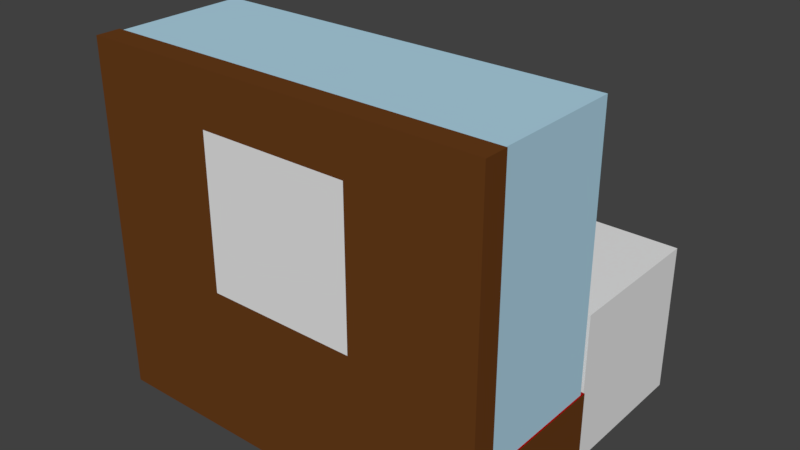 # Source: montre_svaerd.blend  (saved by Blender 2.79.0; exported with 4.5.12 LTS)
import bpy
from mathutils import Matrix  # noqa: F401  (used for matrix-valued properties, if any)

bpy.ops.wm.read_factory_settings(use_empty=True)
scene = bpy.context.scene
scene.name = 'Scene'

# ---- collections
col_collection_1 = bpy.data.collections.new('Collection 1'); scene.collection.children.link(col_collection_1)

# ---- materials (node trees are filled in below, after node groups)
mat_material_001 = bpy.data.materials.new('Material.001')
mat_material_001.alpha_threshold = 0.0
mat_material_001.use_transparent_shadow = False
mat_material_001.diffuse_color = (0.4318, 0.6662, 0.8, 1.0)
mat_material_001.roughness = 0.5
mat_material = bpy.data.materials.new('Material')
mat_material.alpha_threshold = 0.0
mat_material.use_transparent_shadow = False
mat_material.diffuse_color = (0.1376, 0.04611, 0.01058, 1.0)
mat_material.roughness = 0.5
mat_material.line_color = (0.0, 0.0, 0.0, 1.0)
mat_material_002 = bpy.data.materials.new('Material.002')
mat_material_002.alpha_threshold = 0.0
mat_material_002.use_transparent_shadow = False
mat_material_002.diffuse_color = (0.3757, 0.0, 0.001274, 1.0)
mat_material_002.roughness = 0.5
mat_material_002.line_color = (0.0, 0.0, 0.0, 1.0)
mat_metal = bpy.data.materials.new('Metal')
mat_metal.alpha_threshold = 0.0
mat_metal.use_transparent_shadow = False
mat_metal.preview_render_type = 'CUBE'
mat_metal.diffuse_color = (0.6152, 0.6152, 0.6152, 1.0)
mat_metal.roughness = 0.5
mat_metal.specular_intensity = 1.0
mat_brass = bpy.data.materials.new('Brass')
mat_brass.alpha_threshold = 0.0
mat_brass.use_transparent_shadow = False
mat_brass.diffuse_color = (0.8, 0.5399, 0.08638, 1.0)
mat_brass.roughness = 0.5
mat_brass.specular_intensity = 1.0
mat_leather = bpy.data.materials.new('Leather')
mat_leather.alpha_threshold = 0.0
mat_leather.use_transparent_shadow = False
mat_leather.diffuse_color = (0.06998, 0.0195, 0.005453, 1.0)
mat_leather.roughness = 0.5
mat_plaque = bpy.data.materials.new('plaque')
mat_plaque.alpha_threshold = 0.0
mat_plaque.use_transparent_shadow = False
mat_plaque.roughness = 0.5

# ---- material node trees

# ---- world
world_world = bpy.data.worlds.new('World'); scene.world = world_world
world_world.color = (0.05088, 0.05088, 0.05088)
world_world.use_sun_shadow = False
world_world.sun_shadow_jitter_overblur = 0.0
world_world.cycles.sampling_method = 'MANUAL'

# ---- meshes
me_cube_002 = bpy.data.meshes.new('Cube.002')
me_cube_002.from_pydata([(-1.0, -1.0, -1.0), (-1.0, -1.0, 1.0), (-1.0, 1.0, -1.0), (-1.0, 1.0, 1.0), (1.0, -1.0, -1.0), (1.0, -1.0, 1.0), (1.0, 1.0, -1.0), (1.0, 1.0, 1.0)], [], [(0, 1, 3, 2), (2, 3, 7, 6), (6, 7, 5, 4), (4, 5, 1, 0), (2, 6, 4, 0), (7, 3, 1, 5)])
me_cube_002.use_remesh_preserve_volume = False
me_cube_002.use_remesh_preserve_attributes = False
me_cube_002.use_mirror_vertex_groups = False
me_cube_002.update()
me_plane = bpy.data.meshes.new('Plane')
me_plane.from_pydata([(-1.0, -1.0, 0.0), (1.0, -1.0, 0.0), (-1.0, 1.0, 0.0), (1.0, 1.0, 0.0)], [], [(0, 1, 3, 2)])
me_plane.use_remesh_preserve_volume = False
me_plane.use_remesh_preserve_attributes = False
me_plane.use_mirror_vertex_groups = False
me_plane.update()
me_cube = bpy.data.meshes.new('Cube')
me_cube.from_pydata([(1.0, 1.0, -1.0), (1.0, -1.0, -1.0), (-1.0, -1.0, -1.0), (-1.0, 1.0, -1.0), (1.0, 1.0, 0.3994), (1.0, -1.0, 0.3994), (-1.0, -1.0, 0.3994), (-1.0, 1.0, 0.3994)], [], [(0, 1, 2, 3), (4, 7, 6, 5), (0, 4, 5, 1), (1, 5, 6, 2), (2, 6, 7, 3), (4, 0, 3, 7)])
me_cube.materials.append(mat_material_001)
me_cube.use_remesh_preserve_volume = False
me_cube.use_remesh_preserve_attributes = False
me_cube.use_mirror_vertex_groups = False
me_cube.update()
me_cube_023 = bpy.data.meshes.new('Cube.023')
me_cube_023.from_pydata([(-1.0, -1.0, -0.1183), (-1.0, -1.0, 1.0), (-1.0, 1.0, -0.1183), (-1.0, 1.0, 1.0), (1.0, -1.0, -0.1183), (1.0, -1.0, 1.0), (1.0, 1.0, -0.1183), (1.0, 1.0, 1.0)], [], [(0, 1, 3, 2), (2, 3, 7, 6), (6, 7, 5, 4), (4, 5, 1, 0), (2, 6, 4, 0), (7, 3, 1, 5)])
me_cube_023.polygons.foreach_set('material_index', [0, 0, 0, 0, 0, 1])
me_cube_023.materials.append(mat_material)
me_cube_023.materials.append(mat_material_002)
me_cube_023.use_remesh_preserve_volume = False
me_cube_023.use_remesh_preserve_attributes = False
me_cube_023.use_mirror_vertex_groups = False
me_cube_023.update()
me_cube_022 = bpy.data.meshes.new('Cube.022')
me_cube_022.from_pydata([(-5.492, 1.058, -1.959), (-5.475, 1.058, -0.6122), (-5.492, 1.058, -1.959), (-5.475, 1.058, -0.6122), (-5.352, 1.058, -1.959), (-5.368, 1.058, -0.6122), (-5.352, 1.058, -1.959), (-5.368, 1.058, -0.6122), (-5.422, 1.085, -1.959), (-5.422, 1.079, -0.6122), (-5.422, 1.031, -1.959), (-5.422, 1.038, -0.6122), (-5.422, 1.058, -0.4191), (-5.422, 1.058, -0.4191), (-5.422, 1.058, -0.4191), (-5.422, 1.058, -0.4191), (-5.422, 1.058, -0.4191), (-5.422, 1.058, -0.4191), (-5.422, 1.058, -0.4191), (-5.422, 1.058, -0.4191), (-5.422, 1.058, -0.4191), (-5.422, 1.058, -0.4191), (-5.422, 1.058, -0.4191), (-5.422, 1.058, -0.4191)], [], [(0, 1, 3, 2), (8, 9, 7, 6), (6, 7, 5, 4), (10, 11, 1, 0), (8, 6, 4, 10), (5, 7, 15, 14), (7, 9, 16, 15), (2, 8, 10, 0), (4, 5, 11, 10), (2, 3, 9, 8), (12, 17, 23, 18), (17, 14, 20, 23), (11, 5, 14, 17), (9, 3, 13, 16), (3, 1, 12, 13), (1, 11, 17, 12), (22, 19, 18, 23), (21, 22, 23, 20), (15, 16, 22, 21), (16, 13, 19, 22), (14, 15, 21, 20), (13, 12, 18, 19)])
me_cube_022.materials.append(mat_metal)
me_cube_022.use_remesh_preserve_volume = False
me_cube_022.use_remesh_preserve_attributes = False
me_cube_022.use_mirror_vertex_groups = False
me_cube_022.update()
me_cylinder_035 = bpy.data.meshes.new('Cylinder.035')
me_cylinder_035.from_pydata([(0.0, 1.0, -1.0), (0.0, 1.0, 1.0), (0.1951, 0.9808, -1.0), (0.1951, 0.9808, 1.0), (0.3827, 0.9239, -1.0), (0.3827, 0.9239, 1.0), (0.5556, 0.8315, -1.0), (0.5556, 0.8315, 1.0), (0.7071, 0.7071, -1.0), (0.7071, 0.7071, 1.0), (0.8315, 0.5556, -1.0), (0.8315, 0.5556, 1.0), (0.9239, 0.3827, -1.0), (0.9239, 0.3827, 1.0), (0.9808, 0.1951, -1.0), (0.9808, 0.1951, 1.0), (1.0, 7.55e-08, -1.0), (1.0, 7.55e-08, 1.0), (0.9808, -0.1951, -1.0), (0.9808, -0.1951, 1.0), (0.9239, -0.3827, -1.0), (0.9239, -0.3827, 1.0), (0.8315, -0.5556, -1.0), (0.8315, -0.5556, 1.0), (0.7071, -0.7071, -1.0), (0.7071, -0.7071, 1.0), (0.5556, -0.8315, -1.0), (0.5556, -0.8315, 1.0), (0.3827, -0.9239, -1.0), (0.3827, -0.9239, 1.0), (0.1951, -0.9808, -1.0), (0.1951, -0.9808, 1.0), (-3.258e-07, -1.0, -1.0), (-3.258e-07, -1.0, 1.0), (-0.1951, -0.9808, -1.0), (-0.1951, -0.9808, 1.0), (-0.3827, -0.9239, -1.0), (-0.3827, -0.9239, 1.0), (-0.5556, -0.8315, -1.0), (-0.5556, -0.8315, 1.0), (-0.7071, -0.7071, -1.0), (-0.7071, -0.7071, 1.0), (-0.8315, -0.5556, -1.0), (-0.8315, -0.5556, 1.0), (-0.9239, -0.3827, -1.0), (-0.9239, -0.3827, 1.0), (-0.9808, -0.1951, -1.0), (-0.9808, -0.1951, 1.0), (-1.0, 9.656e-07, -1.0), (-1.0, 9.656e-07, 1.0), (-0.9808, 0.1951, -1.0), (-0.9808, 0.1951, 1.0), (-0.9239, 0.3827, -1.0), (-0.9239, 0.3827, 1.0), (-0.8315, 0.5556, -1.0), (-0.8315, 0.5556, 1.0), (-0.7071, 0.7071, -1.0), (-0.7071, 0.7071, 1.0), (-0.5556, 0.8315, -1.0), (-0.5556, 0.8315, 1.0), (-0.3827, 0.9239, -1.0), (-0.3827, 0.9239, 1.0), (-0.1951, 0.9808, -1.0), (-0.1951, 0.9808, 1.0)], [], [(0, 1, 3, 2), (2, 3, 5, 4), (4, 5, 7, 6), (6, 7, 9, 8), (8, 9, 11, 10), (10, 11, 13, 12), (12, 13, 15, 14), (14, 15, 17, 16), (16, 17, 19, 18), (18, 19, 21, 20), (20, 21, 23, 22), (22, 23, 25, 24), (24, 25, 27, 26), (26, 27, 29, 28), (28, 29, 31, 30), (30, 31, 33, 32), (32, 33, 35, 34), (34, 35, 37, 36), (36, 37, 39, 38), (38, 39, 41, 40), (40, 41, 43, 42), (42, 43, 45, 44), (44, 45, 47, 46), (46, 47, 49, 48), (48, 49, 51, 50), (50, 51, 53, 52), (52, 53, 55, 54), (54, 55, 57, 56), (56, 57, 59, 58), (58, 59, 61, 60), (3, 1, 63, 61, 59, 57, 55, 53, 51, 49, 47, 45, 43, 41, 39, 37, 35, 33, 31, 29, 27, 25, 23, 21, 19, 17, 15, 13, 11, 9, 7, 5), (60, 61, 63, 62), (62, 63, 1, 0), (0, 2, 4, 6, 8, 10, 12, 14, 16, 18, 20, 22, 24, 26, 28, 30, 32, 34, 36, 38, 40, 42, 44, 46, 48, 50, 52, 54, 56, 58, 60, 62)])
me_cylinder_035.materials.append(mat_brass)
me_cylinder_035.use_remesh_preserve_volume = False
me_cylinder_035.use_remesh_preserve_attributes = False
me_cylinder_035.use_mirror_vertex_groups = False
me_cylinder_035.update()
me_cylinder_034 = bpy.data.meshes.new('Cylinder.034')
me_cylinder_034.from_pydata([(0.0, 1.0, -1.0), (0.0, 1.0, 1.0), (0.4339, 0.901, -1.0), (0.4339, 0.901, 1.0), (0.7818, 0.6235, -1.0), (0.7818, 0.6235, 1.0), (0.9749, 0.2225, -1.0), (0.9749, 0.2225, 1.0), (0.9749, -0.2225, -1.0), (0.9749, -0.2225, 1.0), (0.7818, -0.6235, -1.0), (0.7818, -0.6235, 1.0), (0.4339, -0.901, -1.0), (0.4339, -0.901, 1.0), (1.51e-07, -1.0, -1.0), (1.51e-07, -1.0, 1.0), (-0.4339, -0.901, -1.0), (-0.4339, -0.901, 1.0), (-0.7818, -0.6235, -1.0), (-0.7818, -0.6235, 1.0), (-0.9749, -0.2225, -1.0), (-0.9749, -0.2225, 1.0), (-0.9749, 0.2225, -1.0), (-0.9749, 0.2225, 1.0), (-0.7818, 0.6235, -1.0), (-0.7818, 0.6235, 1.0), (-0.4339, 0.901, -1.0), (-0.4339, 0.901, 1.0)], [], [(0, 1, 3, 2), (2, 3, 5, 4), (4, 5, 7, 6), (6, 7, 9, 8), (8, 9, 11, 10), (10, 11, 13, 12), (12, 13, 15, 14), (14, 15, 17, 16), (16, 17, 19, 18), (18, 19, 21, 20), (20, 21, 23, 22), (22, 23, 25, 24), (3, 1, 27, 25, 23, 21, 19, 17, 15, 13, 11, 9, 7, 5), (24, 25, 27, 26), (26, 27, 1, 0), (0, 2, 4, 6, 8, 10, 12, 14, 16, 18, 20, 22, 24, 26)])
me_cylinder_034.materials.append(mat_leather)
me_cylinder_034.use_remesh_preserve_volume = False
me_cylinder_034.use_remesh_preserve_attributes = False
me_cylinder_034.use_mirror_vertex_groups = False
me_cylinder_034.update()
me_sphere_017 = bpy.data.meshes.new('Sphere.017')
me_sphere_017.from_pydata([(0.0, 0.9848, 0.1736), (0.0, 0.9848, -0.1736), (0.0, 0.866, -0.5), (0.0, 0.6428, -0.766), (0.0, 0.342, -0.9397), (0.3769, 0.9098, 0.1736), (0.3769, 0.9098, -0.1736), (0.3314, 0.8001, -0.5), (0.246, 0.5939, -0.766), (0.1309, 0.316, -0.9397), (0.6964, 0.6964, 0.1736), (0.6964, 0.6964, -0.1736), (0.6124, 0.6124, -0.5), (0.4545, 0.4545, -0.766), (0.2418, 0.2418, -0.9397), (0.9098, 0.3769, 0.1736), (0.9098, 0.3769, -0.1736), (0.8001, 0.3314, -0.5), (0.5939, 0.246, -0.766), (0.316, 0.1309, -0.9397), (0.9848, 4.13e-08, 0.1736), (0.9848, 4.13e-08, -0.1736), (0.866, -1.831e-08, -0.5), (0.6428, 5.62e-08, -0.766), (0.342, 1.084e-07, -0.9397), (0.9098, -0.3769, 0.1736), (0.9098, -0.3769, -0.1736), (0.8001, -0.3314, -0.5), (0.5939, -0.246, -0.766), (0.316, -0.1309, -0.9397), (0.6964, -0.6964, 0.1736), (0.6964, -0.6964, -0.1736), (0.6124, -0.6124, -0.5), (0.4545, -0.4545, -0.766), (0.2418, -0.2418, -0.9397), (0.3769, -0.9098, 0.1736), (0.3769, -0.9098, -0.1736), (0.3314, -0.8001, -0.5), (0.246, -0.5939, -0.766), (0.1309, -0.316, -0.9397), (-2.068e-07, -0.9848, 0.1736), (-2.962e-07, -0.9848, -0.1736), (-2.366e-07, -0.866, -0.5), (-2.068e-07, -0.6428, -0.766), (-7.268e-08, -0.342, -0.9397), (-0.3769, -0.9098, 0.1736), (-0.3769, -0.9098, -0.1736), (-0.3314, -0.8001, -0.5), (-0.246, -0.5939, -0.766), (-0.1309, -0.316, -0.9397), (-0.6964, -0.6964, 0.1736), (-0.6964, -0.6964, -0.1736), (-0.6124, -0.6124, -0.5), (-0.4545, -0.4545, -0.766), (-0.2418, -0.2418, -0.9397), (-0.9098, -0.3769, 0.1736), (-0.9098, -0.3769, -0.1736), (-0.8001, -0.3314, -0.5), (-0.5939, -0.246, -0.766), (-0.316, -0.1309, -0.9397), (-0.9848, 4.287e-07, 0.1736), (-0.9848, 5.479e-07, -0.1736), (-0.866, 4.883e-07, -0.5), (-0.6428, 4.287e-07, -0.766), (-0.342, 2.723e-07, -0.9397), (0.0, 1.51e-07, -1.0), (-0.9098, 0.3769, 0.1736), (-0.9098, 0.3769, -0.1736), (-0.8001, 0.3314, -0.5), (-0.5939, 0.246, -0.766), (-0.316, 0.1309, -0.9397), (-0.6964, 0.6964, 0.1736), (-0.6964, 0.6964, -0.1736), (-0.6124, 0.6124, -0.5), (-0.4545, 0.4545, -0.766), (-0.2418, 0.2418, -0.9397), (-0.3769, 0.9098, 0.1736), (-0.3769, 0.9098, -0.1736), (-0.3314, 0.8001, -0.5), (-0.246, 0.5939, -0.766), (-0.1309, 0.316, -0.9397)], [], [(2, 1, 6, 7), (3, 2, 7, 8), (4, 3, 8, 9), (1, 0, 5, 6), (65, 4, 9), (8, 7, 12, 13), (9, 8, 13, 14), (6, 5, 10, 11), (65, 9, 14), (7, 6, 11, 12), (11, 10, 15, 16), (65, 14, 19), (12, 11, 16, 17), (13, 12, 17, 18), (14, 13, 18, 19), (18, 17, 22, 23), (19, 18, 23, 24), (16, 15, 20, 21), (65, 19, 24), (17, 16, 21, 22), (24, 23, 28, 29), (21, 20, 25, 26), (65, 24, 29), (22, 21, 26, 27), (23, 22, 27, 28), (27, 26, 31, 32), (28, 27, 32, 33), (29, 28, 33, 34), (26, 25, 30, 31), (65, 29, 34), (34, 33, 38, 39), (31, 30, 35, 36), (65, 34, 39), (32, 31, 36, 37), (33, 32, 37, 38), (65, 39, 44), (37, 36, 41, 42), (38, 37, 42, 43), (39, 38, 43, 44), (36, 35, 40, 41), (43, 42, 47, 48), (44, 43, 48, 49), (41, 40, 45, 46), (65, 44, 49), (42, 41, 46, 47), (49, 48, 53, 54), (46, 45, 50, 51), (65, 49, 54), (47, 46, 51, 52), (48, 47, 52, 53), (52, 51, 56, 57), (53, 52, 57, 58), (54, 53, 58, 59), (51, 50, 55, 56), (65, 54, 59), (59, 58, 63, 64), (56, 55, 60, 61), (65, 59, 64), (57, 56, 61, 62), (58, 57, 62, 63), (65, 64, 70), (62, 61, 67, 68), (63, 62, 68, 69), (64, 63, 69, 70), (61, 60, 66, 67), (69, 68, 73, 74), (70, 69, 74, 75), (67, 66, 71, 72), (65, 70, 75), (68, 67, 72, 73), (72, 71, 76, 77), (65, 75, 80), (73, 72, 77, 78), (74, 73, 78, 79), (5, 0, 76, 71, 66, 60, 55, 50, 45, 40, 35, 30, 25, 20, 15, 10), (75, 74, 79, 80), (79, 78, 2, 3), (80, 79, 3, 4), (77, 76, 0, 1), (65, 80, 4), (78, 77, 1, 2)])
me_sphere_017.materials.append(mat_brass)
me_sphere_017.use_remesh_preserve_volume = False
me_sphere_017.use_remesh_preserve_attributes = False
me_sphere_017.use_mirror_vertex_groups = False
me_sphere_017.update()
me_sphere_016 = bpy.data.meshes.new('Sphere.016')
me_sphere_016.from_pydata([(0.0, 0.9848, 0.1736), (0.0, 0.9848, -0.1736), (0.0, 0.866, -0.5), (0.0, 0.6428, -0.766), (0.0, 0.342, -0.9397), (0.3769, 0.9098, 0.1736), (0.3769, 0.9098, -0.1736), (0.3314, 0.8001, -0.5), (0.246, 0.5939, -0.766), (0.1309, 0.316, -0.9397), (0.6964, 0.6964, 0.1736), (0.6964, 0.6964, -0.1736), (0.6124, 0.6124, -0.5), (0.4545, 0.4545, -0.766), (0.2418, 0.2418, -0.9397), (0.9098, 0.3769, 0.1736), (0.9098, 0.3769, -0.1736), (0.8001, 0.3314, -0.5), (0.5939, 0.246, -0.766), (0.316, 0.1309, -0.9397), (0.9848, 4.13e-08, 0.1736), (0.9848, 4.13e-08, -0.1736), (0.866, -1.831e-08, -0.5), (0.6428, 5.62e-08, -0.766), (0.342, 1.084e-07, -0.9397), (0.9098, -0.3769, 0.1736), (0.9098, -0.3769, -0.1736), (0.8001, -0.3314, -0.5), (0.5939, -0.246, -0.766), (0.316, -0.1309, -0.9397), (0.6964, -0.6964, 0.1736), (0.6964, -0.6964, -0.1736), (0.6124, -0.6124, -0.5), (0.4545, -0.4545, -0.766), (0.2418, -0.2418, -0.9397), (0.3769, -0.9098, 0.1736), (0.3769, -0.9098, -0.1736), (0.3314, -0.8001, -0.5), (0.246, -0.5939, -0.766), (0.1309, -0.316, -0.9397), (-2.068e-07, -0.9848, 0.1736), (-2.962e-07, -0.9848, -0.1736), (-2.366e-07, -0.866, -0.5), (-2.068e-07, -0.6428, -0.766), (-7.268e-08, -0.342, -0.9397), (-0.3769, -0.9098, 0.1736), (-0.3769, -0.9098, -0.1736), (-0.3314, -0.8001, -0.5), (-0.246, -0.5939, -0.766), (-0.1309, -0.316, -0.9397), (-0.6964, -0.6964, 0.1736), (-0.6964, -0.6964, -0.1736), (-0.6124, -0.6124, -0.5), (-0.4545, -0.4545, -0.766), (-0.2418, -0.2418, -0.9397), (-0.9098, -0.3769, 0.1736), (-0.9098, -0.3769, -0.1736), (-0.8001, -0.3314, -0.5), (-0.5939, -0.246, -0.766), (-0.316, -0.1309, -0.9397), (-0.9848, 4.287e-07, 0.1736), (-0.9848, 5.479e-07, -0.1736), (-0.866, 4.883e-07, -0.5), (-0.6428, 4.287e-07, -0.766), (-0.342, 2.723e-07, -0.9397), (0.0, 1.51e-07, -1.0), (-0.9098, 0.3769, 0.1736), (-0.9098, 0.3769, -0.1736), (-0.8001, 0.3314, -0.5), (-0.5939, 0.246, -0.766), (-0.316, 0.1309, -0.9397), (-0.6964, 0.6964, 0.1736), (-0.6964, 0.6964, -0.1736), (-0.6124, 0.6124, -0.5), (-0.4545, 0.4545, -0.766), (-0.2418, 0.2418, -0.9397), (-0.3769, 0.9098, 0.1736), (-0.3769, 0.9098, -0.1736), (-0.3314, 0.8001, -0.5), (-0.246, 0.5939, -0.766), (-0.1309, 0.316, -0.9397)], [], [(2, 1, 6, 7), (3, 2, 7, 8), (4, 3, 8, 9), (1, 0, 5, 6), (65, 4, 9), (8, 7, 12, 13), (9, 8, 13, 14), (6, 5, 10, 11), (65, 9, 14), (7, 6, 11, 12), (11, 10, 15, 16), (65, 14, 19), (12, 11, 16, 17), (13, 12, 17, 18), (14, 13, 18, 19), (18, 17, 22, 23), (19, 18, 23, 24), (16, 15, 20, 21), (65, 19, 24), (17, 16, 21, 22), (24, 23, 28, 29), (21, 20, 25, 26), (65, 24, 29), (22, 21, 26, 27), (23, 22, 27, 28), (27, 26, 31, 32), (28, 27, 32, 33), (29, 28, 33, 34), (26, 25, 30, 31), (65, 29, 34), (34, 33, 38, 39), (31, 30, 35, 36), (65, 34, 39), (32, 31, 36, 37), (33, 32, 37, 38), (65, 39, 44), (37, 36, 41, 42), (38, 37, 42, 43), (39, 38, 43, 44), (36, 35, 40, 41), (43, 42, 47, 48), (44, 43, 48, 49), (41, 40, 45, 46), (65, 44, 49), (42, 41, 46, 47), (49, 48, 53, 54), (46, 45, 50, 51), (65, 49, 54), (47, 46, 51, 52), (48, 47, 52, 53), (52, 51, 56, 57), (53, 52, 57, 58), (54, 53, 58, 59), (51, 50, 55, 56), (65, 54, 59), (59, 58, 63, 64), (56, 55, 60, 61), (65, 59, 64), (57, 56, 61, 62), (58, 57, 62, 63), (65, 64, 70), (62, 61, 67, 68), (63, 62, 68, 69), (64, 63, 69, 70), (61, 60, 66, 67), (69, 68, 73, 74), (70, 69, 74, 75), (67, 66, 71, 72), (65, 70, 75), (68, 67, 72, 73), (72, 71, 76, 77), (65, 75, 80), (73, 72, 77, 78), (74, 73, 78, 79), (5, 0, 76, 71, 66, 60, 55, 50, 45, 40, 35, 30, 25, 20, 15, 10), (75, 74, 79, 80), (79, 78, 2, 3), (80, 79, 3, 4), (77, 76, 0, 1), (65, 80, 4), (78, 77, 1, 2)])
me_sphere_016.materials.append(mat_brass)
me_sphere_016.use_remesh_preserve_volume = False
me_sphere_016.use_remesh_preserve_attributes = False
me_sphere_016.use_mirror_vertex_groups = False
me_sphere_016.update()
me_cylinder_033 = bpy.data.meshes.new('Cylinder.033')
me_cylinder_033.from_pydata([(0.0, 1.0, -1.0), (0.0, 1.0, 1.0), (0.4339, 0.901, -1.0), (0.4339, 0.901, 1.0), (0.7818, 0.6235, -1.0), (0.7818, 0.6235, 1.0), (0.9749, 0.2225, -1.0), (0.9749, 0.2225, 1.0), (0.9749, -0.2225, -1.0), (0.9749, -0.2225, 1.0), (0.7818, -0.6235, -1.0), (0.7818, -0.6235, 1.0), (0.4339, -0.901, -1.0), (0.4339, -0.901, 1.0), (1.51e-07, -1.0, -1.0), (1.51e-07, -1.0, 1.0), (-0.4339, -0.901, -1.0), (-0.4339, -0.901, 1.0), (-0.7818, -0.6235, -1.0), (-0.7818, -0.6235, 1.0), (-0.9749, -0.2225, -1.0), (-0.9749, -0.2225, 1.0), (-0.9749, 0.2225, -1.0), (-0.9749, 0.2225, 1.0), (-0.7818, 0.6235, -1.0), (-0.7818, 0.6235, 1.0), (-0.4339, 0.901, -1.0), (-0.4339, 0.901, 1.0)], [], [(0, 1, 3, 2), (2, 3, 5, 4), (4, 5, 7, 6), (6, 7, 9, 8), (8, 9, 11, 10), (10, 11, 13, 12), (12, 13, 15, 14), (14, 15, 17, 16), (16, 17, 19, 18), (18, 19, 21, 20), (20, 21, 23, 22), (22, 23, 25, 24), (3, 1, 27, 25, 23, 21, 19, 17, 15, 13, 11, 9, 7, 5), (24, 25, 27, 26), (26, 27, 1, 0), (0, 2, 4, 6, 8, 10, 12, 14, 16, 18, 20, 22, 24, 26)])
me_cylinder_033.materials.append(mat_leather)
me_cylinder_033.use_remesh_preserve_volume = False
me_cylinder_033.use_remesh_preserve_attributes = False
me_cylinder_033.use_mirror_vertex_groups = False
me_cylinder_033.update()
me_cylinder_032 = bpy.data.meshes.new('Cylinder.032')
me_cylinder_032.from_pydata([(0.0, 1.0, -1.0), (0.0, 1.0, 1.0), (0.1951, 0.9808, -1.0), (0.1951, 0.9808, 1.0), (0.3827, 0.9239, -1.0), (0.3827, 0.9239, 1.0), (0.5556, 0.8315, -1.0), (0.5556, 0.8315, 1.0), (0.7071, 0.7071, -1.0), (0.7071, 0.7071, 1.0), (0.8315, 0.5556, -1.0), (0.8315, 0.5556, 1.0), (0.9239, 0.3827, -1.0), (0.9239, 0.3827, 1.0), (0.9808, 0.1951, -1.0), (0.9808, 0.1951, 1.0), (1.0, 7.55e-08, -1.0), (1.0, 7.55e-08, 1.0), (0.9808, -0.1951, -1.0), (0.9808, -0.1951, 1.0), (0.9239, -0.3827, -1.0), (0.9239, -0.3827, 1.0), (0.8315, -0.5556, -1.0), (0.8315, -0.5556, 1.0), (0.7071, -0.7071, -1.0), (0.7071, -0.7071, 1.0), (0.5556, -0.8315, -1.0), (0.5556, -0.8315, 1.0), (0.3827, -0.9239, -1.0), (0.3827, -0.9239, 1.0), (0.1951, -0.9808, -1.0), (0.1951, -0.9808, 1.0), (-3.258e-07, -1.0, -1.0), (-3.258e-07, -1.0, 1.0), (-0.1951, -0.9808, -1.0), (-0.1951, -0.9808, 1.0), (-0.3827, -0.9239, -1.0), (-0.3827, -0.9239, 1.0), (-0.5556, -0.8315, -1.0), (-0.5556, -0.8315, 1.0), (-0.7071, -0.7071, -1.0), (-0.7071, -0.7071, 1.0), (-0.8315, -0.5556, -1.0), (-0.8315, -0.5556, 1.0), (-0.9239, -0.3827, -1.0), (-0.9239, -0.3827, 1.0), (-0.9808, -0.1951, -1.0), (-0.9808, -0.1951, 1.0), (-1.0, 9.656e-07, -1.0), (-1.0, 9.656e-07, 1.0), (-0.9808, 0.1951, -1.0), (-0.9808, 0.1951, 1.0), (-0.9239, 0.3827, -1.0), (-0.9239, 0.3827, 1.0), (-0.8315, 0.5556, -1.0), (-0.8315, 0.5556, 1.0), (-0.7071, 0.7071, -1.0), (-0.7071, 0.7071, 1.0), (-0.5556, 0.8315, -1.0), (-0.5556, 0.8315, 1.0), (-0.3827, 0.9239, -1.0), (-0.3827, 0.9239, 1.0), (-0.1951, 0.9808, -1.0), (-0.1951, 0.9808, 1.0)], [], [(0, 1, 3, 2), (2, 3, 5, 4), (4, 5, 7, 6), (6, 7, 9, 8), (8, 9, 11, 10), (10, 11, 13, 12), (12, 13, 15, 14), (14, 15, 17, 16), (16, 17, 19, 18), (18, 19, 21, 20), (20, 21, 23, 22), (22, 23, 25, 24), (24, 25, 27, 26), (26, 27, 29, 28), (28, 29, 31, 30), (30, 31, 33, 32), (32, 33, 35, 34), (34, 35, 37, 36), (36, 37, 39, 38), (38, 39, 41, 40), (40, 41, 43, 42), (42, 43, 45, 44), (44, 45, 47, 46), (46, 47, 49, 48), (48, 49, 51, 50), (50, 51, 53, 52), (52, 53, 55, 54), (54, 55, 57, 56), (56, 57, 59, 58), (58, 59, 61, 60), (3, 1, 63, 61, 59, 57, 55, 53, 51, 49, 47, 45, 43, 41, 39, 37, 35, 33, 31, 29, 27, 25, 23, 21, 19, 17, 15, 13, 11, 9, 7, 5), (60, 61, 63, 62), (62, 63, 1, 0), (0, 2, 4, 6, 8, 10, 12, 14, 16, 18, 20, 22, 24, 26, 28, 30, 32, 34, 36, 38, 40, 42, 44, 46, 48, 50, 52, 54, 56, 58, 60, 62)])
me_cylinder_032.materials.append(mat_brass)
me_cylinder_032.use_remesh_preserve_volume = False
me_cylinder_032.use_remesh_preserve_attributes = False
me_cylinder_032.use_mirror_vertex_groups = False
me_cylinder_032.update()
me_cube_021 = bpy.data.meshes.new('Cube.021')
me_cube_021.from_pydata([(-5.492, 1.058, -1.959), (-5.475, 1.058, -0.8232), (-5.492, 1.058, -1.959), (-5.475, 1.058, -0.8232), (-5.352, 1.058, -1.959), (-5.368, 1.058, -0.8232), (-5.352, 1.058, -1.959), (-5.368, 1.058, -0.8232), (-5.422, 1.085, -1.959), (-5.422, 1.079, -0.8232), (-5.422, 1.031, -1.959), (-5.422, 1.038, -0.8232), (-5.422, 1.058, -0.6301), (-5.422, 1.058, -0.6301), (-5.422, 1.058, -0.6301), (-5.422, 1.058, -0.6301), (-5.422, 1.058, -0.6301), (-5.422, 1.058, -0.6301), (-5.422, 1.058, -0.6301), (-5.422, 1.058, -0.6301), (-5.422, 1.058, -0.6301), (-5.422, 1.058, -0.6301), (-5.422, 1.058, -0.6301), (-5.422, 1.058, -0.6301)], [], [(0, 1, 3, 2), (8, 9, 7, 6), (6, 7, 5, 4), (10, 11, 1, 0), (8, 6, 4, 10), (5, 7, 15, 14), (7, 9, 16, 15), (2, 8, 10, 0), (4, 5, 11, 10), (2, 3, 9, 8), (12, 17, 23, 18), (17, 14, 20, 23), (11, 5, 14, 17), (9, 3, 13, 16), (3, 1, 12, 13), (1, 11, 17, 12), (22, 19, 18, 23), (21, 22, 23, 20), (15, 16, 22, 21), (16, 13, 19, 22), (14, 15, 21, 20), (13, 12, 18, 19)])
me_cube_021.materials.append(mat_metal)
me_cube_021.use_remesh_preserve_volume = False
me_cube_021.use_remesh_preserve_attributes = False
me_cube_021.use_mirror_vertex_groups = False
me_cube_021.update()
me_cube_020 = bpy.data.meshes.new('Cube.020')
me_cube_020.from_pydata([(-5.492, 1.058, -1.959), (-5.475, 1.058, -1.016), (-5.492, 1.058, -1.959), (-5.475, 1.058, -1.016), (-5.352, 1.058, -1.959), (-5.368, 1.058, -1.016), (-5.352, 1.058, -1.959), (-5.368, 1.058, -1.016), (-5.422, 1.085, -1.959), (-5.422, 1.079, -1.016), (-5.422, 1.031, -1.959), (-5.422, 1.038, -1.016), (-5.422, 1.058, -0.8227), (-5.422, 1.058, -0.8227), (-5.422, 1.058, -0.8227), (-5.422, 1.058, -0.8227), (-5.422, 1.058, -0.8227), (-5.422, 1.058, -0.8227), (-5.422, 1.058, -0.8227), (-5.422, 1.058, -0.8227), (-5.422, 1.058, -0.8227), (-5.422, 1.058, -0.8227), (-5.422, 1.058, -0.8227), (-5.422, 1.058, -0.8227)], [], [(0, 1, 3, 2), (8, 9, 7, 6), (6, 7, 5, 4), (10, 11, 1, 0), (8, 6, 4, 10), (5, 7, 15, 14), (7, 9, 16, 15), (2, 8, 10, 0), (4, 5, 11, 10), (2, 3, 9, 8), (12, 17, 23, 18), (17, 14, 20, 23), (11, 5, 14, 17), (9, 3, 13, 16), (3, 1, 12, 13), (1, 11, 17, 12), (22, 19, 18, 23), (21, 22, 23, 20), (15, 16, 22, 21), (16, 13, 19, 22), (14, 15, 21, 20), (13, 12, 18, 19)])
me_cube_020.materials.append(mat_metal)
me_cube_020.use_remesh_preserve_volume = False
me_cube_020.use_remesh_preserve_attributes = False
me_cube_020.use_mirror_vertex_groups = False
me_cube_020.update()
me_cylinder_031 = bpy.data.meshes.new('Cylinder.031')
me_cylinder_031.from_pydata([(0.0, 1.0, -1.0), (0.0, 1.0, 1.0), (0.1951, 0.9808, -1.0), (0.1951, 0.9808, 1.0), (0.3827, 0.9239, -1.0), (0.3827, 0.9239, 1.0), (0.5556, 0.8315, -1.0), (0.5556, 0.8315, 1.0), (0.7071, 0.7071, -1.0), (0.7071, 0.7071, 1.0), (0.8315, 0.5556, -1.0), (0.8315, 0.5556, 1.0), (0.9239, 0.3827, -1.0), (0.9239, 0.3827, 1.0), (0.9808, 0.1951, -1.0), (0.9808, 0.1951, 1.0), (1.0, 7.55e-08, -1.0), (1.0, 7.55e-08, 1.0), (0.9808, -0.1951, -1.0), (0.9808, -0.1951, 1.0), (0.9239, -0.3827, -1.0), (0.9239, -0.3827, 1.0), (0.8315, -0.5556, -1.0), (0.8315, -0.5556, 1.0), (0.7071, -0.7071, -1.0), (0.7071, -0.7071, 1.0), (0.5556, -0.8315, -1.0), (0.5556, -0.8315, 1.0), (0.3827, -0.9239, -1.0), (0.3827, -0.9239, 1.0), (0.1951, -0.9808, -1.0), (0.1951, -0.9808, 1.0), (-3.258e-07, -1.0, -1.0), (-3.258e-07, -1.0, 1.0), (-0.1951, -0.9808, -1.0), (-0.1951, -0.9808, 1.0), (-0.3827, -0.9239, -1.0), (-0.3827, -0.9239, 1.0), (-0.5556, -0.8315, -1.0), (-0.5556, -0.8315, 1.0), (-0.7071, -0.7071, -1.0), (-0.7071, -0.7071, 1.0), (-0.8315, -0.5556, -1.0), (-0.8315, -0.5556, 1.0), (-0.9239, -0.3827, -1.0), (-0.9239, -0.3827, 1.0), (-0.9808, -0.1951, -1.0), (-0.9808, -0.1951, 1.0), (-1.0, 9.656e-07, -1.0), (-1.0, 9.656e-07, 1.0), (-0.9808, 0.1951, -1.0), (-0.9808, 0.1951, 1.0), (-0.9239, 0.3827, -1.0), (-0.9239, 0.3827, 1.0), (-0.8315, 0.5556, -1.0), (-0.8315, 0.5556, 1.0), (-0.7071, 0.7071, -1.0), (-0.7071, 0.7071, 1.0), (-0.5556, 0.8315, -1.0), (-0.5556, 0.8315, 1.0), (-0.3827, 0.9239, -1.0), (-0.3827, 0.9239, 1.0), (-0.1951, 0.9808, -1.0), (-0.1951, 0.9808, 1.0)], [], [(0, 1, 3, 2), (2, 3, 5, 4), (4, 5, 7, 6), (6, 7, 9, 8), (8, 9, 11, 10), (10, 11, 13, 12), (12, 13, 15, 14), (14, 15, 17, 16), (16, 17, 19, 18), (18, 19, 21, 20), (20, 21, 23, 22), (22, 23, 25, 24), (24, 25, 27, 26), (26, 27, 29, 28), (28, 29, 31, 30), (30, 31, 33, 32), (32, 33, 35, 34), (34, 35, 37, 36), (36, 37, 39, 38), (38, 39, 41, 40), (40, 41, 43, 42), (42, 43, 45, 44), (44, 45, 47, 46), (46, 47, 49, 48), (48, 49, 51, 50), (50, 51, 53, 52), (52, 53, 55, 54), (54, 55, 57, 56), (56, 57, 59, 58), (58, 59, 61, 60), (3, 1, 63, 61, 59, 57, 55, 53, 51, 49, 47, 45, 43, 41, 39, 37, 35, 33, 31, 29, 27, 25, 23, 21, 19, 17, 15, 13, 11, 9, 7, 5), (60, 61, 63, 62), (62, 63, 1, 0), (0, 2, 4, 6, 8, 10, 12, 14, 16, 18, 20, 22, 24, 26, 28, 30, 32, 34, 36, 38, 40, 42, 44, 46, 48, 50, 52, 54, 56, 58, 60, 62)])
me_cylinder_031.materials.append(mat_brass)
me_cylinder_031.use_remesh_preserve_volume = False
me_cylinder_031.use_remesh_preserve_attributes = False
me_cylinder_031.use_mirror_vertex_groups = False
me_cylinder_031.update()
me_cylinder_030 = bpy.data.meshes.new('Cylinder.030')
me_cylinder_030.from_pydata([(0.0, 1.0, -1.0), (0.0, 1.0, 1.0), (0.4339, 0.901, -1.0), (0.4339, 0.901, 1.0), (0.7818, 0.6235, -1.0), (0.7818, 0.6235, 1.0), (0.9749, 0.2225, -1.0), (0.9749, 0.2225, 1.0), (0.9749, -0.2225, -1.0), (0.9749, -0.2225, 1.0), (0.7818, -0.6235, -1.0), (0.7818, -0.6235, 1.0), (0.4339, -0.901, -1.0), (0.4339, -0.901, 1.0), (1.51e-07, -1.0, -1.0), (1.51e-07, -1.0, 1.0), (-0.4339, -0.901, -1.0), (-0.4339, -0.901, 1.0), (-0.7818, -0.6235, -1.0), (-0.7818, -0.6235, 1.0), (-0.9749, -0.2225, -1.0), (-0.9749, -0.2225, 1.0), (-0.9749, 0.2225, -1.0), (-0.9749, 0.2225, 1.0), (-0.7818, 0.6235, -1.0), (-0.7818, 0.6235, 1.0), (-0.4339, 0.901, -1.0), (-0.4339, 0.901, 1.0)], [], [(0, 1, 3, 2), (2, 3, 5, 4), (4, 5, 7, 6), (6, 7, 9, 8), (8, 9, 11, 10), (10, 11, 13, 12), (12, 13, 15, 14), (14, 15, 17, 16), (16, 17, 19, 18), (18, 19, 21, 20), (20, 21, 23, 22), (22, 23, 25, 24), (3, 1, 27, 25, 23, 21, 19, 17, 15, 13, 11, 9, 7, 5), (24, 25, 27, 26), (26, 27, 1, 0), (0, 2, 4, 6, 8, 10, 12, 14, 16, 18, 20, 22, 24, 26)])
me_cylinder_030.materials.append(mat_leather)
me_cylinder_030.use_remesh_preserve_volume = False
me_cylinder_030.use_remesh_preserve_attributes = False
me_cylinder_030.use_mirror_vertex_groups = False
me_cylinder_030.update()
me_sphere_015 = bpy.data.meshes.new('Sphere.015')
me_sphere_015.from_pydata([(0.0, 0.9848, 0.1736), (0.0, 0.9848, -0.1736), (0.0, 0.866, -0.5), (0.0, 0.6428, -0.766), (0.0, 0.342, -0.9397), (0.3769, 0.9098, 0.1736), (0.3769, 0.9098, -0.1736), (0.3314, 0.8001, -0.5), (0.246, 0.5939, -0.766), (0.1309, 0.316, -0.9397), (0.6964, 0.6964, 0.1736), (0.6964, 0.6964, -0.1736), (0.6124, 0.6124, -0.5), (0.4545, 0.4545, -0.766), (0.2418, 0.2418, -0.9397), (0.9098, 0.3769, 0.1736), (0.9098, 0.3769, -0.1736), (0.8001, 0.3314, -0.5), (0.5939, 0.246, -0.766), (0.316, 0.1309, -0.9397), (0.9848, 4.13e-08, 0.1736), (0.9848, 4.13e-08, -0.1736), (0.866, -1.831e-08, -0.5), (0.6428, 5.62e-08, -0.766), (0.342, 1.084e-07, -0.9397), (0.9098, -0.3769, 0.1736), (0.9098, -0.3769, -0.1736), (0.8001, -0.3314, -0.5), (0.5939, -0.246, -0.766), (0.316, -0.1309, -0.9397), (0.6964, -0.6964, 0.1736), (0.6964, -0.6964, -0.1736), (0.6124, -0.6124, -0.5), (0.4545, -0.4545, -0.766), (0.2418, -0.2418, -0.9397), (0.3769, -0.9098, 0.1736), (0.3769, -0.9098, -0.1736), (0.3314, -0.8001, -0.5), (0.246, -0.5939, -0.766), (0.1309, -0.316, -0.9397), (-2.068e-07, -0.9848, 0.1736), (-2.962e-07, -0.9848, -0.1736), (-2.366e-07, -0.866, -0.5), (-2.068e-07, -0.6428, -0.766), (-7.268e-08, -0.342, -0.9397), (-0.3769, -0.9098, 0.1736), (-0.3769, -0.9098, -0.1736), (-0.3314, -0.8001, -0.5), (-0.246, -0.5939, -0.766), (-0.1309, -0.316, -0.9397), (-0.6964, -0.6964, 0.1736), (-0.6964, -0.6964, -0.1736), (-0.6124, -0.6124, -0.5), (-0.4545, -0.4545, -0.766), (-0.2418, -0.2418, -0.9397), (-0.9098, -0.3769, 0.1736), (-0.9098, -0.3769, -0.1736), (-0.8001, -0.3314, -0.5), (-0.5939, -0.246, -0.766), (-0.316, -0.1309, -0.9397), (-0.9848, 4.287e-07, 0.1736), (-0.9848, 5.479e-07, -0.1736), (-0.866, 4.883e-07, -0.5), (-0.6428, 4.287e-07, -0.766), (-0.342, 2.723e-07, -0.9397), (0.0, 1.51e-07, -1.0), (-0.9098, 0.3769, 0.1736), (-0.9098, 0.3769, -0.1736), (-0.8001, 0.3314, -0.5), (-0.5939, 0.246, -0.766), (-0.316, 0.1309, -0.9397), (-0.6964, 0.6964, 0.1736), (-0.6964, 0.6964, -0.1736), (-0.6124, 0.6124, -0.5), (-0.4545, 0.4545, -0.766), (-0.2418, 0.2418, -0.9397), (-0.3769, 0.9098, 0.1736), (-0.3769, 0.9098, -0.1736), (-0.3314, 0.8001, -0.5), (-0.246, 0.5939, -0.766), (-0.1309, 0.316, -0.9397)], [], [(2, 1, 6, 7), (3, 2, 7, 8), (4, 3, 8, 9), (1, 0, 5, 6), (65, 4, 9), (8, 7, 12, 13), (9, 8, 13, 14), (6, 5, 10, 11), (65, 9, 14), (7, 6, 11, 12), (11, 10, 15, 16), (65, 14, 19), (12, 11, 16, 17), (13, 12, 17, 18), (14, 13, 18, 19), (18, 17, 22, 23), (19, 18, 23, 24), (16, 15, 20, 21), (65, 19, 24), (17, 16, 21, 22), (24, 23, 28, 29), (21, 20, 25, 26), (65, 24, 29), (22, 21, 26, 27), (23, 22, 27, 28), (27, 26, 31, 32), (28, 27, 32, 33), (29, 28, 33, 34), (26, 25, 30, 31), (65, 29, 34), (34, 33, 38, 39), (31, 30, 35, 36), (65, 34, 39), (32, 31, 36, 37), (33, 32, 37, 38), (65, 39, 44), (37, 36, 41, 42), (38, 37, 42, 43), (39, 38, 43, 44), (36, 35, 40, 41), (43, 42, 47, 48), (44, 43, 48, 49), (41, 40, 45, 46), (65, 44, 49), (42, 41, 46, 47), (49, 48, 53, 54), (46, 45, 50, 51), (65, 49, 54), (47, 46, 51, 52), (48, 47, 52, 53), (52, 51, 56, 57), (53, 52, 57, 58), (54, 53, 58, 59), (51, 50, 55, 56), (65, 54, 59), (59, 58, 63, 64), (56, 55, 60, 61), (65, 59, 64), (57, 56, 61, 62), (58, 57, 62, 63), (65, 64, 70), (62, 61, 67, 68), (63, 62, 68, 69), (64, 63, 69, 70), (61, 60, 66, 67), (69, 68, 73, 74), (70, 69, 74, 75), (67, 66, 71, 72), (65, 70, 75), (68, 67, 72, 73), (72, 71, 76, 77), (65, 75, 80), (73, 72, 77, 78), (74, 73, 78, 79), (5, 0, 76, 71, 66, 60, 55, 50, 45, 40, 35, 30, 25, 20, 15, 10), (75, 74, 79, 80), (79, 78, 2, 3), (80, 79, 3, 4), (77, 76, 0, 1), (65, 80, 4), (78, 77, 1, 2)])
me_sphere_015.materials.append(mat_brass)
me_sphere_015.use_remesh_preserve_volume = False
me_sphere_015.use_remesh_preserve_attributes = False
me_sphere_015.use_mirror_vertex_groups = False
me_sphere_015.update()
me_cube_019 = bpy.data.meshes.new('Cube.019')
me_cube_019.from_pydata([(-1.0, -1.0, -1.0), (-1.0, -1.0, 1.0), (-1.0, 1.0, -1.0), (-1.0, 1.0, 1.0), (1.0, -1.0, -1.0), (1.0, -1.0, 1.0), (1.0, 1.0, -1.0), (1.0, 1.0, 1.0)], [], [(0, 1, 3, 2), (2, 3, 7, 6), (6, 7, 5, 4), (4, 5, 1, 0), (2, 6, 4, 0), (7, 3, 1, 5)])
_uv = me_cube_019.uv_layers.new(name='UVMap')
_uv.uv.foreach_set('vector', [0.1115, 0.09001, 0.1115, 0.02606, 0.1546, 0.02606, 0.1546, 0.09001, 0.1038, 0.9362, 0.1115, 0.09007, 0.9685, 0.0912, 0.9685, 0.9362, 0.1114, 0.09007, 0.1114, 0.154, 0.06833, 0.154, 0.06833, 0.09007, 0.06827, 0.09007, 0.06827, 0.154, 0.02515, 0.154, 0.02515, 0.09007, 0.1114, 0.09001, 0.06833, 0.09001, 0.06833, 0.02606, 0.1114, 0.02606, 0.06827, 0.09001, 0.02515, 0.09001, 0.02515, 0.02606, 0.06827, 0.02606])
me_cube_019.materials.append(mat_plaque)
me_cube_019.use_remesh_preserve_volume = False
me_cube_019.use_remesh_preserve_attributes = False
me_cube_019.use_mirror_vertex_groups = False
me_cube_019.update()
me_sphere_014 = bpy.data.meshes.new('Sphere.014')
me_sphere_014.from_pydata([(0.0, 0.9848, 0.1736), (0.0, 0.9848, -0.1736), (0.0, 0.866, -0.5), (0.0, 0.6428, -0.766), (0.0, 0.342, -0.9397), (0.3769, 0.9098, 0.1736), (0.3769, 0.9098, -0.1736), (0.3314, 0.8001, -0.5), (0.246, 0.5939, -0.766), (0.1309, 0.316, -0.9397), (0.6964, 0.6964, 0.1736), (0.6964, 0.6964, -0.1736), (0.6124, 0.6124, -0.5), (0.4545, 0.4545, -0.766), (0.2418, 0.2418, -0.9397), (0.9098, 0.3769, 0.1736), (0.9098, 0.3769, -0.1736), (0.8001, 0.3314, -0.5), (0.5939, 0.246, -0.766), (0.316, 0.1309, -0.9397), (0.9848, 4.13e-08, 0.1736), (0.9848, 4.13e-08, -0.1736), (0.866, -1.831e-08, -0.5), (0.6428, 5.62e-08, -0.766), (0.342, 1.084e-07, -0.9397), (0.9098, -0.3769, 0.1736), (0.9098, -0.3769, -0.1736), (0.8001, -0.3314, -0.5), (0.5939, -0.246, -0.766), (0.316, -0.1309, -0.9397), (0.6964, -0.6964, 0.1736), (0.6964, -0.6964, -0.1736), (0.6124, -0.6124, -0.5), (0.4545, -0.4545, -0.766), (0.2418, -0.2418, -0.9397), (0.3769, -0.9098, 0.1736), (0.3769, -0.9098, -0.1736), (0.3314, -0.8001, -0.5), (0.246, -0.5939, -0.766), (0.1309, -0.316, -0.9397), (-2.068e-07, -0.9848, 0.1736), (-2.962e-07, -0.9848, -0.1736), (-2.366e-07, -0.866, -0.5), (-2.068e-07, -0.6428, -0.766), (-7.268e-08, -0.342, -0.9397), (-0.3769, -0.9098, 0.1736), (-0.3769, -0.9098, -0.1736), (-0.3314, -0.8001, -0.5), (-0.246, -0.5939, -0.766), (-0.1309, -0.316, -0.9397), (-0.6964, -0.6964, 0.1736), (-0.6964, -0.6964, -0.1736), (-0.6124, -0.6124, -0.5), (-0.4545, -0.4545, -0.766), (-0.2418, -0.2418, -0.9397), (-0.9098, -0.3769, 0.1736), (-0.9098, -0.3769, -0.1736), (-0.8001, -0.3314, -0.5), (-0.5939, -0.246, -0.766), (-0.316, -0.1309, -0.9397), (-0.9848, 4.287e-07, 0.1736), (-0.9848, 5.479e-07, -0.1736), (-0.866, 4.883e-07, -0.5), (-0.6428, 4.287e-07, -0.766), (-0.342, 2.723e-07, -0.9397), (0.0, 1.51e-07, -1.0), (-0.9098, 0.3769, 0.1736), (-0.9098, 0.3769, -0.1736), (-0.8001, 0.3314, -0.5), (-0.5939, 0.246, -0.766), (-0.316, 0.1309, -0.9397), (-0.6964, 0.6964, 0.1736), (-0.6964, 0.6964, -0.1736), (-0.6124, 0.6124, -0.5), (-0.4545, 0.4545, -0.766), (-0.2418, 0.2418, -0.9397), (-0.3769, 0.9098, 0.1736), (-0.3769, 0.9098, -0.1736), (-0.3314, 0.8001, -0.5), (-0.246, 0.5939, -0.766), (-0.1309, 0.316, -0.9397)], [], [(2, 1, 6, 7), (3, 2, 7, 8), (4, 3, 8, 9), (1, 0, 5, 6), (65, 4, 9), (8, 7, 12, 13), (9, 8, 13, 14), (6, 5, 10, 11), (65, 9, 14), (7, 6, 11, 12), (11, 10, 15, 16), (65, 14, 19), (12, 11, 16, 17), (13, 12, 17, 18), (14, 13, 18, 19), (18, 17, 22, 23), (19, 18, 23, 24), (16, 15, 20, 21), (65, 19, 24), (17, 16, 21, 22), (24, 23, 28, 29), (21, 20, 25, 26), (65, 24, 29), (22, 21, 26, 27), (23, 22, 27, 28), (27, 26, 31, 32), (28, 27, 32, 33), (29, 28, 33, 34), (26, 25, 30, 31), (65, 29, 34), (34, 33, 38, 39), (31, 30, 35, 36), (65, 34, 39), (32, 31, 36, 37), (33, 32, 37, 38), (65, 39, 44), (37, 36, 41, 42), (38, 37, 42, 43), (39, 38, 43, 44), (36, 35, 40, 41), (43, 42, 47, 48), (44, 43, 48, 49), (41, 40, 45, 46), (65, 44, 49), (42, 41, 46, 47), (49, 48, 53, 54), (46, 45, 50, 51), (65, 49, 54), (47, 46, 51, 52), (48, 47, 52, 53), (52, 51, 56, 57), (53, 52, 57, 58), (54, 53, 58, 59), (51, 50, 55, 56), (65, 54, 59), (59, 58, 63, 64), (56, 55, 60, 61), (65, 59, 64), (57, 56, 61, 62), (58, 57, 62, 63), (65, 64, 70), (62, 61, 67, 68), (63, 62, 68, 69), (64, 63, 69, 70), (61, 60, 66, 67), (69, 68, 73, 74), (70, 69, 74, 75), (67, 66, 71, 72), (65, 70, 75), (68, 67, 72, 73), (72, 71, 76, 77), (65, 75, 80), (73, 72, 77, 78), (74, 73, 78, 79), (5, 0, 76, 71, 66, 60, 55, 50, 45, 40, 35, 30, 25, 20, 15, 10), (75, 74, 79, 80), (79, 78, 2, 3), (80, 79, 3, 4), (77, 76, 0, 1), (65, 80, 4), (78, 77, 1, 2)])
me_sphere_014.materials.append(mat_brass)
me_sphere_014.use_remesh_preserve_volume = False
me_sphere_014.use_remesh_preserve_attributes = False
me_sphere_014.use_mirror_vertex_groups = False
me_sphere_014.update()
me_cylinder_029 = bpy.data.meshes.new('Cylinder.029')
me_cylinder_029.from_pydata([(0.0, 1.0, -1.0), (0.0, 1.0, 1.0), (0.4339, 0.901, -1.0), (0.4339, 0.901, 1.0), (0.7818, 0.6235, -1.0), (0.7818, 0.6235, 1.0), (0.9749, 0.2225, -1.0), (0.9749, 0.2225, 1.0), (0.9749, -0.2225, -1.0), (0.9749, -0.2225, 1.0), (0.7818, -0.6235, -1.0), (0.7818, -0.6235, 1.0), (0.4339, -0.901, -1.0), (0.4339, -0.901, 1.0), (1.51e-07, -1.0, -1.0), (1.51e-07, -1.0, 1.0), (-0.4339, -0.901, -1.0), (-0.4339, -0.901, 1.0), (-0.7818, -0.6235, -1.0), (-0.7818, -0.6235, 1.0), (-0.9749, -0.2225, -1.0), (-0.9749, -0.2225, 1.0), (-0.9749, 0.2225, -1.0), (-0.9749, 0.2225, 1.0), (-0.7818, 0.6235, -1.0), (-0.7818, 0.6235, 1.0), (-0.4339, 0.901, -1.0), (-0.4339, 0.901, 1.0)], [], [(0, 1, 3, 2), (2, 3, 5, 4), (4, 5, 7, 6), (6, 7, 9, 8), (8, 9, 11, 10), (10, 11, 13, 12), (12, 13, 15, 14), (14, 15, 17, 16), (16, 17, 19, 18), (18, 19, 21, 20), (20, 21, 23, 22), (22, 23, 25, 24), (3, 1, 27, 25, 23, 21, 19, 17, 15, 13, 11, 9, 7, 5), (24, 25, 27, 26), (26, 27, 1, 0), (0, 2, 4, 6, 8, 10, 12, 14, 16, 18, 20, 22, 24, 26)])
me_cylinder_029.materials.append(mat_leather)
me_cylinder_029.use_remesh_preserve_volume = False
me_cylinder_029.use_remesh_preserve_attributes = False
me_cylinder_029.use_mirror_vertex_groups = False
me_cylinder_029.update()
me_cylinder_028 = bpy.data.meshes.new('Cylinder.028')
me_cylinder_028.from_pydata([(0.0, 1.0, -1.0), (0.0, 1.0, 1.0), (0.1951, 0.9808, -1.0), (0.1951, 0.9808, 1.0), (0.3827, 0.9239, -1.0), (0.3827, 0.9239, 1.0), (0.5556, 0.8315, -1.0), (0.5556, 0.8315, 1.0), (0.7071, 0.7071, -1.0), (0.7071, 0.7071, 1.0), (0.8315, 0.5556, -1.0), (0.8315, 0.5556, 1.0), (0.9239, 0.3827, -1.0), (0.9239, 0.3827, 1.0), (0.9808, 0.1951, -1.0), (0.9808, 0.1951, 1.0), (1.0, 7.55e-08, -1.0), (1.0, 7.55e-08, 1.0), (0.9808, -0.1951, -1.0), (0.9808, -0.1951, 1.0), (0.9239, -0.3827, -1.0), (0.9239, -0.3827, 1.0), (0.8315, -0.5556, -1.0), (0.8315, -0.5556, 1.0), (0.7071, -0.7071, -1.0), (0.7071, -0.7071, 1.0), (0.5556, -0.8315, -1.0), (0.5556, -0.8315, 1.0), (0.3827, -0.9239, -1.0), (0.3827, -0.9239, 1.0), (0.1951, -0.9808, -1.0), (0.1951, -0.9808, 1.0), (-3.258e-07, -1.0, -1.0), (-3.258e-07, -1.0, 1.0), (-0.1951, -0.9808, -1.0), (-0.1951, -0.9808, 1.0), (-0.3827, -0.9239, -1.0), (-0.3827, -0.9239, 1.0), (-0.5556, -0.8315, -1.0), (-0.5556, -0.8315, 1.0), (-0.7071, -0.7071, -1.0), (-0.7071, -0.7071, 1.0), (-0.8315, -0.5556, -1.0), (-0.8315, -0.5556, 1.0), (-0.9239, -0.3827, -1.0), (-0.9239, -0.3827, 1.0), (-0.9808, -0.1951, -1.0), (-0.9808, -0.1951, 1.0), (-1.0, 9.656e-07, -1.0), (-1.0, 9.656e-07, 1.0), (-0.9808, 0.1951, -1.0), (-0.9808, 0.1951, 1.0), (-0.9239, 0.3827, -1.0), (-0.9239, 0.3827, 1.0), (-0.8315, 0.5556, -1.0), (-0.8315, 0.5556, 1.0), (-0.7071, 0.7071, -1.0), (-0.7071, 0.7071, 1.0), (-0.5556, 0.8315, -1.0), (-0.5556, 0.8315, 1.0), (-0.3827, 0.9239, -1.0), (-0.3827, 0.9239, 1.0), (-0.1951, 0.9808, -1.0), (-0.1951, 0.9808, 1.0)], [], [(0, 1, 3, 2), (2, 3, 5, 4), (4, 5, 7, 6), (6, 7, 9, 8), (8, 9, 11, 10), (10, 11, 13, 12), (12, 13, 15, 14), (14, 15, 17, 16), (16, 17, 19, 18), (18, 19, 21, 20), (20, 21, 23, 22), (22, 23, 25, 24), (24, 25, 27, 26), (26, 27, 29, 28), (28, 29, 31, 30), (30, 31, 33, 32), (32, 33, 35, 34), (34, 35, 37, 36), (36, 37, 39, 38), (38, 39, 41, 40), (40, 41, 43, 42), (42, 43, 45, 44), (44, 45, 47, 46), (46, 47, 49, 48), (48, 49, 51, 50), (50, 51, 53, 52), (52, 53, 55, 54), (54, 55, 57, 56), (56, 57, 59, 58), (58, 59, 61, 60), (3, 1, 63, 61, 59, 57, 55, 53, 51, 49, 47, 45, 43, 41, 39, 37, 35, 33, 31, 29, 27, 25, 23, 21, 19, 17, 15, 13, 11, 9, 7, 5), (60, 61, 63, 62), (62, 63, 1, 0), (0, 2, 4, 6, 8, 10, 12, 14, 16, 18, 20, 22, 24, 26, 28, 30, 32, 34, 36, 38, 40, 42, 44, 46, 48, 50, 52, 54, 56, 58, 60, 62)])
me_cylinder_028.materials.append(mat_brass)
me_cylinder_028.use_remesh_preserve_volume = False
me_cylinder_028.use_remesh_preserve_attributes = False
me_cylinder_028.use_mirror_vertex_groups = False
me_cylinder_028.update()
me_cube_018 = bpy.data.meshes.new('Cube.018')
me_cube_018.from_pydata([(-5.492, 1.058, -1.959), (-5.487, 1.058, -1.289), (-5.492, 1.058, -1.959), (-5.487, 1.058, -1.289), (-5.352, 1.058, -1.959), (-5.38, 1.058, -1.289), (-5.352, 1.058, -1.959), (-5.38, 1.058, -1.289), (-5.422, 1.085, -1.959), (-5.433, 1.079, -1.289), (-5.422, 1.031, -1.959), (-5.433, 1.038, -1.289), (-5.488, 1.058, -1.027), (-5.488, 1.058, -1.027), (-5.488, 1.058, -1.027), (-5.488, 1.058, -1.027), (-5.488, 1.058, -1.027), (-5.488, 1.058, -1.027), (-5.488, 1.058, -1.027), (-5.488, 1.058, -1.027), (-5.488, 1.058, -1.027), (-5.488, 1.058, -1.027), (-5.488, 1.058, -1.027), (-5.488, 1.058, -1.027), (-5.473, 1.058, -1.624), (-5.473, 1.058, -1.624), (-5.37, 1.058, -1.624), (-5.37, 1.058, -1.624), (-5.428, 1.035, -1.624), (-5.428, 1.082, -1.624)], [], [(24, 1, 3, 25), (29, 9, 7, 26), (26, 7, 5, 27), (28, 11, 1, 24), (8, 6, 4, 10), (5, 7, 15, 14), (7, 9, 16, 15), (2, 8, 10, 0), (27, 5, 11, 28), (25, 3, 9, 29), (12, 17, 23, 18), (17, 14, 20, 23), (11, 5, 14, 17), (9, 3, 13, 16), (3, 1, 12, 13), (1, 11, 17, 12), (22, 19, 18, 23), (21, 22, 23, 20), (15, 16, 22, 21), (16, 13, 19, 22), (14, 15, 21, 20), (13, 12, 18, 19), (2, 25, 29, 8), (4, 27, 28, 10), (10, 28, 24, 0), (6, 26, 27, 4), (8, 29, 26, 6), (0, 24, 25, 2)])
me_cube_018.materials.append(mat_metal)
me_cube_018.use_remesh_preserve_volume = False
me_cube_018.use_remesh_preserve_attributes = False
me_cube_018.use_mirror_vertex_groups = False
me_cube_018.update()
me_cube_017 = bpy.data.meshes.new('Cube.017')
me_cube_017.from_pydata([(-5.492, 1.058, -1.959), (-5.485, 1.058, -1.172), (-5.492, 1.058, -1.959), (-5.485, 1.058, -1.172), (-5.352, 1.058, -1.959), (-5.344, 1.058, -1.172), (-5.352, 1.058, -1.959), (-5.344, 1.058, -1.172), (-5.422, 1.085, -1.959), (-5.431, 1.079, -1.172), (-5.422, 1.031, -1.959), (-5.431, 1.038, -1.172), (-5.486, 1.058, -0.9089), (-5.486, 1.058, -0.9089), (-5.486, 1.058, -0.9089), (-5.486, 1.058, -0.9089), (-5.486, 1.058, -0.9089), (-5.486, 1.058, -0.9089), (-5.486, 1.058, -0.9089), (-5.486, 1.058, -0.9089), (-5.486, 1.058, -0.9089), (-5.486, 1.058, -0.9089), (-5.486, 1.058, -0.9089), (-5.486, 1.058, -0.9089), (-5.482, 1.058, -1.624), (-5.482, 1.058, -1.624), (-5.356, 1.058, -1.625), (-5.356, 1.058, -1.625), (-5.428, 1.035, -1.624), (-5.428, 1.082, -1.624)], [], [(24, 1, 3, 25), (29, 9, 7, 26), (26, 7, 5, 27), (28, 11, 1, 24), (8, 6, 4, 10), (5, 7, 15, 14), (7, 9, 16, 15), (2, 8, 10, 0), (27, 5, 11, 28), (25, 3, 9, 29), (12, 17, 23, 18), (17, 14, 20, 23), (11, 5, 14, 17), (9, 3, 13, 16), (3, 1, 12, 13), (1, 11, 17, 12), (22, 19, 18, 23), (21, 22, 23, 20), (15, 16, 22, 21), (16, 13, 19, 22), (14, 15, 21, 20), (13, 12, 18, 19), (2, 25, 29, 8), (4, 27, 28, 10), (10, 28, 24, 0), (6, 26, 27, 4), (8, 29, 26, 6), (0, 24, 25, 2)])
me_cube_017.materials.append(mat_metal)
me_cube_017.use_remesh_preserve_volume = False
me_cube_017.use_remesh_preserve_attributes = False
me_cube_017.use_mirror_vertex_groups = False
me_cube_017.update()
me_cylinder_027 = bpy.data.meshes.new('Cylinder.027')
me_cylinder_027.from_pydata([(0.0, 1.0, -1.0), (0.0, 1.0, 1.0), (0.1951, 0.9808, -1.0), (0.1951, 0.9808, 1.0), (0.3827, 0.9239, -1.0), (0.3827, 0.9239, 1.0), (0.5556, 0.8315, -1.0), (0.5556, 0.8315, 1.0), (0.7071, 0.7071, -1.0), (0.7071, 0.7071, 1.0), (0.8315, 0.5556, -1.0), (0.8315, 0.5556, 1.0), (0.9239, 0.3827, -1.0), (0.9239, 0.3827, 1.0), (0.9808, 0.1951, -1.0), (0.9808, 0.1951, 1.0), (1.0, 7.55e-08, -1.0), (1.0, 7.55e-08, 1.0), (0.9808, -0.1951, -1.0), (0.9808, -0.1951, 1.0), (0.9239, -0.3827, -1.0), (0.9239, -0.3827, 1.0), (0.8315, -0.5556, -1.0), (0.8315, -0.5556, 1.0), (0.7071, -0.7071, -1.0), (0.7071, -0.7071, 1.0), (0.5556, -0.8315, -1.0), (0.5556, -0.8315, 1.0), (0.3827, -0.9239, -1.0), (0.3827, -0.9239, 1.0), (0.1951, -0.9808, -1.0), (0.1951, -0.9808, 1.0), (-3.258e-07, -1.0, -1.0), (-3.258e-07, -1.0, 1.0), (-0.1951, -0.9808, -1.0), (-0.1951, -0.9808, 1.0), (-0.3827, -0.9239, -1.0), (-0.3827, -0.9239, 1.0), (-0.5556, -0.8315, -1.0), (-0.5556, -0.8315, 1.0), (-0.7071, -0.7071, -1.0), (-0.7071, -0.7071, 1.0), (-0.8315, -0.5556, -1.0), (-0.8315, -0.5556, 1.0), (-0.9239, -0.3827, -1.0), (-0.9239, -0.3827, 1.0), (-0.9808, -0.1951, -1.0), (-0.9808, -0.1951, 1.0), (-1.0, 9.656e-07, -1.0), (-1.0, 9.656e-07, 1.0), (-0.9808, 0.1951, -1.0), (-0.9808, 0.1951, 1.0), (-0.9239, 0.3827, -1.0), (-0.9239, 0.3827, 1.0), (-0.8315, 0.5556, -1.0), (-0.8315, 0.5556, 1.0), (-0.7071, 0.7071, -1.0), (-0.7071, 0.7071, 1.0), (-0.5556, 0.8315, -1.0), (-0.5556, 0.8315, 1.0), (-0.3827, 0.9239, -1.0), (-0.3827, 0.9239, 1.0), (-0.1951, 0.9808, -1.0), (-0.1951, 0.9808, 1.0)], [], [(0, 1, 3, 2), (2, 3, 5, 4), (4, 5, 7, 6), (6, 7, 9, 8), (8, 9, 11, 10), (10, 11, 13, 12), (12, 13, 15, 14), (14, 15, 17, 16), (16, 17, 19, 18), (18, 19, 21, 20), (20, 21, 23, 22), (22, 23, 25, 24), (24, 25, 27, 26), (26, 27, 29, 28), (28, 29, 31, 30), (30, 31, 33, 32), (32, 33, 35, 34), (34, 35, 37, 36), (36, 37, 39, 38), (38, 39, 41, 40), (40, 41, 43, 42), (42, 43, 45, 44), (44, 45, 47, 46), (46, 47, 49, 48), (48, 49, 51, 50), (50, 51, 53, 52), (52, 53, 55, 54), (54, 55, 57, 56), (56, 57, 59, 58), (58, 59, 61, 60), (3, 1, 63, 61, 59, 57, 55, 53, 51, 49, 47, 45, 43, 41, 39, 37, 35, 33, 31, 29, 27, 25, 23, 21, 19, 17, 15, 13, 11, 9, 7, 5), (60, 61, 63, 62), (62, 63, 1, 0), (0, 2, 4, 6, 8, 10, 12, 14, 16, 18, 20, 22, 24, 26, 28, 30, 32, 34, 36, 38, 40, 42, 44, 46, 48, 50, 52, 54, 56, 58, 60, 62)])
me_cylinder_027.materials.append(mat_brass)
me_cylinder_027.use_remesh_preserve_volume = False
me_cylinder_027.use_remesh_preserve_attributes = False
me_cylinder_027.use_mirror_vertex_groups = False
me_cylinder_027.update()
me_cylinder_026 = bpy.data.meshes.new('Cylinder.026')
me_cylinder_026.from_pydata([(0.0, 1.0, -1.0), (0.0, 1.0, 1.0), (0.4339, 0.901, -1.0), (0.4339, 0.901, 1.0), (0.7818, 0.6235, -1.0), (0.7818, 0.6235, 1.0), (0.9749, 0.2225, -1.0), (0.9749, 0.2225, 1.0), (0.9749, -0.2225, -1.0), (0.9749, -0.2225, 1.0), (0.7818, -0.6235, -1.0), (0.7818, -0.6235, 1.0), (0.4339, -0.901, -1.0), (0.4339, -0.901, 1.0), (1.51e-07, -1.0, -1.0), (1.51e-07, -1.0, 1.0), (-0.4339, -0.901, -1.0), (-0.4339, -0.901, 1.0), (-0.7818, -0.6235, -1.0), (-0.7818, -0.6235, 1.0), (-0.9749, -0.2225, -1.0), (-0.9749, -0.2225, 1.0), (-0.9749, 0.2225, -1.0), (-0.9749, 0.2225, 1.0), (-0.7818, 0.6235, -1.0), (-0.7818, 0.6235, 1.0), (-0.4339, 0.901, -1.0), (-0.4339, 0.901, 1.0)], [], [(0, 1, 3, 2), (2, 3, 5, 4), (4, 5, 7, 6), (6, 7, 9, 8), (8, 9, 11, 10), (10, 11, 13, 12), (12, 13, 15, 14), (14, 15, 17, 16), (16, 17, 19, 18), (18, 19, 21, 20), (20, 21, 23, 22), (22, 23, 25, 24), (3, 1, 27, 25, 23, 21, 19, 17, 15, 13, 11, 9, 7, 5), (24, 25, 27, 26), (26, 27, 1, 0), (0, 2, 4, 6, 8, 10, 12, 14, 16, 18, 20, 22, 24, 26)])
me_cylinder_026.materials.append(mat_leather)
me_cylinder_026.use_remesh_preserve_volume = False
me_cylinder_026.use_remesh_preserve_attributes = False
me_cylinder_026.use_mirror_vertex_groups = False
me_cylinder_026.update()
me_sphere_013 = bpy.data.meshes.new('Sphere.013')
me_sphere_013.from_pydata([(0.0, 0.9848, 0.1736), (0.0, 0.9848, -0.1736), (0.0, 0.866, -0.5), (0.0, 0.6428, -0.766), (0.0, 0.342, -0.9397), (0.3769, 0.9098, 0.1736), (0.3769, 0.9098, -0.1736), (0.3314, 0.8001, -0.5), (0.246, 0.5939, -0.766), (0.1309, 0.316, -0.9397), (0.6964, 0.6964, 0.1736), (0.6964, 0.6964, -0.1736), (0.6124, 0.6124, -0.5), (0.4545, 0.4545, -0.766), (0.2418, 0.2418, -0.9397), (0.9098, 0.3769, 0.1736), (0.9098, 0.3769, -0.1736), (0.8001, 0.3314, -0.5), (0.5939, 0.246, -0.766), (0.316, 0.1309, -0.9397), (0.9848, 4.13e-08, 0.1736), (0.9848, 4.13e-08, -0.1736), (0.866, -1.831e-08, -0.5), (0.6428, 5.62e-08, -0.766), (0.342, 1.084e-07, -0.9397), (0.9098, -0.3769, 0.1736), (0.9098, -0.3769, -0.1736), (0.8001, -0.3314, -0.5), (0.5939, -0.246, -0.766), (0.316, -0.1309, -0.9397), (0.6964, -0.6964, 0.1736), (0.6964, -0.6964, -0.1736), (0.6124, -0.6124, -0.5), (0.4545, -0.4545, -0.766), (0.2418, -0.2418, -0.9397), (0.3769, -0.9098, 0.1736), (0.3769, -0.9098, -0.1736), (0.3314, -0.8001, -0.5), (0.246, -0.5939, -0.766), (0.1309, -0.316, -0.9397), (-2.068e-07, -0.9848, 0.1736), (-2.962e-07, -0.9848, -0.1736), (-2.366e-07, -0.866, -0.5), (-2.068e-07, -0.6428, -0.766), (-7.268e-08, -0.342, -0.9397), (-0.3769, -0.9098, 0.1736), (-0.3769, -0.9098, -0.1736), (-0.3314, -0.8001, -0.5), (-0.246, -0.5939, -0.766), (-0.1309, -0.316, -0.9397), (-0.6964, -0.6964, 0.1736), (-0.6964, -0.6964, -0.1736), (-0.6124, -0.6124, -0.5), (-0.4545, -0.4545, -0.766), (-0.2418, -0.2418, -0.9397), (-0.9098, -0.3769, 0.1736), (-0.9098, -0.3769, -0.1736), (-0.8001, -0.3314, -0.5), (-0.5939, -0.246, -0.766), (-0.316, -0.1309, -0.9397), (-0.9848, 4.287e-07, 0.1736), (-0.9848, 5.479e-07, -0.1736), (-0.866, 4.883e-07, -0.5), (-0.6428, 4.287e-07, -0.766), (-0.342, 2.723e-07, -0.9397), (0.0, 1.51e-07, -1.0), (-0.9098, 0.3769, 0.1736), (-0.9098, 0.3769, -0.1736), (-0.8001, 0.3314, -0.5), (-0.5939, 0.246, -0.766), (-0.316, 0.1309, -0.9397), (-0.6964, 0.6964, 0.1736), (-0.6964, 0.6964, -0.1736), (-0.6124, 0.6124, -0.5), (-0.4545, 0.4545, -0.766), (-0.2418, 0.2418, -0.9397), (-0.3769, 0.9098, 0.1736), (-0.3769, 0.9098, -0.1736), (-0.3314, 0.8001, -0.5), (-0.246, 0.5939, -0.766), (-0.1309, 0.316, -0.9397)], [], [(2, 1, 6, 7), (3, 2, 7, 8), (4, 3, 8, 9), (1, 0, 5, 6), (65, 4, 9), (8, 7, 12, 13), (9, 8, 13, 14), (6, 5, 10, 11), (65, 9, 14), (7, 6, 11, 12), (11, 10, 15, 16), (65, 14, 19), (12, 11, 16, 17), (13, 12, 17, 18), (14, 13, 18, 19), (18, 17, 22, 23), (19, 18, 23, 24), (16, 15, 20, 21), (65, 19, 24), (17, 16, 21, 22), (24, 23, 28, 29), (21, 20, 25, 26), (65, 24, 29), (22, 21, 26, 27), (23, 22, 27, 28), (27, 26, 31, 32), (28, 27, 32, 33), (29, 28, 33, 34), (26, 25, 30, 31), (65, 29, 34), (34, 33, 38, 39), (31, 30, 35, 36), (65, 34, 39), (32, 31, 36, 37), (33, 32, 37, 38), (65, 39, 44), (37, 36, 41, 42), (38, 37, 42, 43), (39, 38, 43, 44), (36, 35, 40, 41), (43, 42, 47, 48), (44, 43, 48, 49), (41, 40, 45, 46), (65, 44, 49), (42, 41, 46, 47), (49, 48, 53, 54), (46, 45, 50, 51), (65, 49, 54), (47, 46, 51, 52), (48, 47, 52, 53), (52, 51, 56, 57), (53, 52, 57, 58), (54, 53, 58, 59), (51, 50, 55, 56), (65, 54, 59), (59, 58, 63, 64), (56, 55, 60, 61), (65, 59, 64), (57, 56, 61, 62), (58, 57, 62, 63), (65, 64, 70), (62, 61, 67, 68), (63, 62, 68, 69), (64, 63, 69, 70), (61, 60, 66, 67), (69, 68, 73, 74), (70, 69, 74, 75), (67, 66, 71, 72), (65, 70, 75), (68, 67, 72, 73), (72, 71, 76, 77), (65, 75, 80), (73, 72, 77, 78), (74, 73, 78, 79), (5, 0, 76, 71, 66, 60, 55, 50, 45, 40, 35, 30, 25, 20, 15, 10), (75, 74, 79, 80), (79, 78, 2, 3), (80, 79, 3, 4), (77, 76, 0, 1), (65, 80, 4), (78, 77, 1, 2)])
me_sphere_013.materials.append(mat_brass)
me_sphere_013.use_remesh_preserve_volume = False
me_sphere_013.use_remesh_preserve_attributes = False
me_sphere_013.use_mirror_vertex_groups = False
me_sphere_013.update()
me_sphere_012 = bpy.data.meshes.new('Sphere.012')
me_sphere_012.from_pydata([(0.0, 0.9848, 0.1736), (0.0, 0.9848, -0.1736), (0.0, 0.866, -0.5), (0.0, 0.6428, -0.766), (0.0, 0.342, -0.9397), (0.3769, 0.9098, 0.1736), (0.3769, 0.9098, -0.1736), (0.3314, 0.8001, -0.5), (0.246, 0.5939, -0.766), (0.1309, 0.316, -0.9397), (0.6964, 0.6964, 0.1736), (0.6964, 0.6964, -0.1736), (0.6124, 0.6124, -0.5), (0.4545, 0.4545, -0.766), (0.2418, 0.2418, -0.9397), (0.9098, 0.3769, 0.1736), (0.9098, 0.3769, -0.1736), (0.8001, 0.3314, -0.5), (0.5939, 0.246, -0.766), (0.316, 0.1309, -0.9397), (0.9848, 4.13e-08, 0.1736), (0.9848, 4.13e-08, -0.1736), (0.866, -1.831e-08, -0.5), (0.6428, 5.62e-08, -0.766), (0.342, 1.084e-07, -0.9397), (0.9098, -0.3769, 0.1736), (0.9098, -0.3769, -0.1736), (0.8001, -0.3314, -0.5), (0.5939, -0.246, -0.766), (0.316, -0.1309, -0.9397), (0.6964, -0.6964, 0.1736), (0.6964, -0.6964, -0.1736), (0.6124, -0.6124, -0.5), (0.4545, -0.4545, -0.766), (0.2418, -0.2418, -0.9397), (0.3769, -0.9098, 0.1736), (0.3769, -0.9098, -0.1736), (0.3314, -0.8001, -0.5), (0.246, -0.5939, -0.766), (0.1309, -0.316, -0.9397), (-2.068e-07, -0.9848, 0.1736), (-2.962e-07, -0.9848, -0.1736), (-2.366e-07, -0.866, -0.5), (-2.068e-07, -0.6428, -0.766), (-7.268e-08, -0.342, -0.9397), (-0.3769, -0.9098, 0.1736), (-0.3769, -0.9098, -0.1736), (-0.3314, -0.8001, -0.5), (-0.246, -0.5939, -0.766), (-0.1309, -0.316, -0.9397), (-0.6964, -0.6964, 0.1736), (-0.6964, -0.6964, -0.1736), (-0.6124, -0.6124, -0.5), (-0.4545, -0.4545, -0.766), (-0.2418, -0.2418, -0.9397), (-0.9098, -0.3769, 0.1736), (-0.9098, -0.3769, -0.1736), (-0.8001, -0.3314, -0.5), (-0.5939, -0.246, -0.766), (-0.316, -0.1309, -0.9397), (-0.9848, 4.287e-07, 0.1736), (-0.9848, 5.479e-07, -0.1736), (-0.866, 4.883e-07, -0.5), (-0.6428, 4.287e-07, -0.766), (-0.342, 2.723e-07, -0.9397), (0.0, 1.51e-07, -1.0), (-0.9098, 0.3769, 0.1736), (-0.9098, 0.3769, -0.1736), (-0.8001, 0.3314, -0.5), (-0.5939, 0.246, -0.766), (-0.316, 0.1309, -0.9397), (-0.6964, 0.6964, 0.1736), (-0.6964, 0.6964, -0.1736), (-0.6124, 0.6124, -0.5), (-0.4545, 0.4545, -0.766), (-0.2418, 0.2418, -0.9397), (-0.3769, 0.9098, 0.1736), (-0.3769, 0.9098, -0.1736), (-0.3314, 0.8001, -0.5), (-0.246, 0.5939, -0.766), (-0.1309, 0.316, -0.9397)], [], [(2, 1, 6, 7), (3, 2, 7, 8), (4, 3, 8, 9), (1, 0, 5, 6), (65, 4, 9), (8, 7, 12, 13), (9, 8, 13, 14), (6, 5, 10, 11), (65, 9, 14), (7, 6, 11, 12), (11, 10, 15, 16), (65, 14, 19), (12, 11, 16, 17), (13, 12, 17, 18), (14, 13, 18, 19), (18, 17, 22, 23), (19, 18, 23, 24), (16, 15, 20, 21), (65, 19, 24), (17, 16, 21, 22), (24, 23, 28, 29), (21, 20, 25, 26), (65, 24, 29), (22, 21, 26, 27), (23, 22, 27, 28), (27, 26, 31, 32), (28, 27, 32, 33), (29, 28, 33, 34), (26, 25, 30, 31), (65, 29, 34), (34, 33, 38, 39), (31, 30, 35, 36), (65, 34, 39), (32, 31, 36, 37), (33, 32, 37, 38), (65, 39, 44), (37, 36, 41, 42), (38, 37, 42, 43), (39, 38, 43, 44), (36, 35, 40, 41), (43, 42, 47, 48), (44, 43, 48, 49), (41, 40, 45, 46), (65, 44, 49), (42, 41, 46, 47), (49, 48, 53, 54), (46, 45, 50, 51), (65, 49, 54), (47, 46, 51, 52), (48, 47, 52, 53), (52, 51, 56, 57), (53, 52, 57, 58), (54, 53, 58, 59), (51, 50, 55, 56), (65, 54, 59), (59, 58, 63, 64), (56, 55, 60, 61), (65, 59, 64), (57, 56, 61, 62), (58, 57, 62, 63), (65, 64, 70), (62, 61, 67, 68), (63, 62, 68, 69), (64, 63, 69, 70), (61, 60, 66, 67), (69, 68, 73, 74), (70, 69, 74, 75), (67, 66, 71, 72), (65, 70, 75), (68, 67, 72, 73), (72, 71, 76, 77), (65, 75, 80), (73, 72, 77, 78), (74, 73, 78, 79), (5, 0, 76, 71, 66, 60, 55, 50, 45, 40, 35, 30, 25, 20, 15, 10), (75, 74, 79, 80), (79, 78, 2, 3), (80, 79, 3, 4), (77, 76, 0, 1), (65, 80, 4), (78, 77, 1, 2)])
me_sphere_012.materials.append(mat_brass)
me_sphere_012.use_remesh_preserve_volume = False
me_sphere_012.use_remesh_preserve_attributes = False
me_sphere_012.use_mirror_vertex_groups = False
me_sphere_012.update()
me_cylinder_025 = bpy.data.meshes.new('Cylinder.025')
me_cylinder_025.from_pydata([(0.0, 1.0, -1.0), (0.0, 1.0, 1.0), (0.4339, 0.901, -1.0), (0.4339, 0.901, 1.0), (0.7818, 0.6235, -1.0), (0.7818, 0.6235, 1.0), (0.9749, 0.2225, -1.0), (0.9749, 0.2225, 1.0), (0.9749, -0.2225, -1.0), (0.9749, -0.2225, 1.0), (0.7818, -0.6235, -1.0), (0.7818, -0.6235, 1.0), (0.4339, -0.901, -1.0), (0.4339, -0.901, 1.0), (1.51e-07, -1.0, -1.0), (1.51e-07, -1.0, 1.0), (-0.4339, -0.901, -1.0), (-0.4339, -0.901, 1.0), (-0.7818, -0.6235, -1.0), (-0.7818, -0.6235, 1.0), (-0.9749, -0.2225, -1.0), (-0.9749, -0.2225, 1.0), (-0.9749, 0.2225, -1.0), (-0.9749, 0.2225, 1.0), (-0.7818, 0.6235, -1.0), (-0.7818, 0.6235, 1.0), (-0.4339, 0.901, -1.0), (-0.4339, 0.901, 1.0)], [], [(0, 1, 3, 2), (2, 3, 5, 4), (4, 5, 7, 6), (6, 7, 9, 8), (8, 9, 11, 10), (10, 11, 13, 12), (12, 13, 15, 14), (14, 15, 17, 16), (16, 17, 19, 18), (18, 19, 21, 20), (20, 21, 23, 22), (22, 23, 25, 24), (3, 1, 27, 25, 23, 21, 19, 17, 15, 13, 11, 9, 7, 5), (24, 25, 27, 26), (26, 27, 1, 0), (0, 2, 4, 6, 8, 10, 12, 14, 16, 18, 20, 22, 24, 26)])
me_cylinder_025.materials.append(mat_leather)
me_cylinder_025.use_remesh_preserve_volume = False
me_cylinder_025.use_remesh_preserve_attributes = False
me_cylinder_025.use_mirror_vertex_groups = False
me_cylinder_025.update()
me_cylinder_024 = bpy.data.meshes.new('Cylinder.024')
me_cylinder_024.from_pydata([(0.0, 1.0, -1.0), (0.0, 1.0, 1.0), (0.1951, 0.9808, -1.0), (0.1951, 0.9808, 1.0), (0.3827, 0.9239, -1.0), (0.3827, 0.9239, 1.0), (0.5556, 0.8315, -1.0), (0.5556, 0.8315, 1.0), (0.7071, 0.7071, -1.0), (0.7071, 0.7071, 1.0), (0.8315, 0.5556, -1.0), (0.8315, 0.5556, 1.0), (0.9239, 0.3827, -1.0), (0.9239, 0.3827, 1.0), (0.9808, 0.1951, -1.0), (0.9808, 0.1951, 1.0), (1.0, 7.55e-08, -1.0), (1.0, 7.55e-08, 1.0), (0.9808, -0.1951, -1.0), (0.9808, -0.1951, 1.0), (0.9239, -0.3827, -1.0), (0.9239, -0.3827, 1.0), (0.8315, -0.5556, -1.0), (0.8315, -0.5556, 1.0), (0.7071, -0.7071, -1.0), (0.7071, -0.7071, 1.0), (0.5556, -0.8315, -1.0), (0.5556, -0.8315, 1.0), (0.3827, -0.9239, -1.0), (0.3827, -0.9239, 1.0), (0.1951, -0.9808, -1.0), (0.1951, -0.9808, 1.0), (-3.258e-07, -1.0, -1.0), (-3.258e-07, -1.0, 1.0), (-0.1951, -0.9808, -1.0), (-0.1951, -0.9808, 1.0), (-0.3827, -0.9239, -1.0), (-0.3827, -0.9239, 1.0), (-0.5556, -0.8315, -1.0), (-0.5556, -0.8315, 1.0), (-0.7071, -0.7071, -1.0), (-0.7071, -0.7071, 1.0), (-0.8315, -0.5556, -1.0), (-0.8315, -0.5556, 1.0), (-0.9239, -0.3827, -1.0), (-0.9239, -0.3827, 1.0), (-0.9808, -0.1951, -1.0), (-0.9808, -0.1951, 1.0), (-1.0, 9.656e-07, -1.0), (-1.0, 9.656e-07, 1.0), (-0.9808, 0.1951, -1.0), (-0.9808, 0.1951, 1.0), (-0.9239, 0.3827, -1.0), (-0.9239, 0.3827, 1.0), (-0.8315, 0.5556, -1.0), (-0.8315, 0.5556, 1.0), (-0.7071, 0.7071, -1.0), (-0.7071, 0.7071, 1.0), (-0.5556, 0.8315, -1.0), (-0.5556, 0.8315, 1.0), (-0.3827, 0.9239, -1.0), (-0.3827, 0.9239, 1.0), (-0.1951, 0.9808, -1.0), (-0.1951, 0.9808, 1.0)], [], [(0, 1, 3, 2), (2, 3, 5, 4), (4, 5, 7, 6), (6, 7, 9, 8), (8, 9, 11, 10), (10, 11, 13, 12), (12, 13, 15, 14), (14, 15, 17, 16), (16, 17, 19, 18), (18, 19, 21, 20), (20, 21, 23, 22), (22, 23, 25, 24), (24, 25, 27, 26), (26, 27, 29, 28), (28, 29, 31, 30), (30, 31, 33, 32), (32, 33, 35, 34), (34, 35, 37, 36), (36, 37, 39, 38), (38, 39, 41, 40), (40, 41, 43, 42), (42, 43, 45, 44), (44, 45, 47, 46), (46, 47, 49, 48), (48, 49, 51, 50), (50, 51, 53, 52), (52, 53, 55, 54), (54, 55, 57, 56), (56, 57, 59, 58), (58, 59, 61, 60), (3, 1, 63, 61, 59, 57, 55, 53, 51, 49, 47, 45, 43, 41, 39, 37, 35, 33, 31, 29, 27, 25, 23, 21, 19, 17, 15, 13, 11, 9, 7, 5), (60, 61, 63, 62), (62, 63, 1, 0), (0, 2, 4, 6, 8, 10, 12, 14, 16, 18, 20, 22, 24, 26, 28, 30, 32, 34, 36, 38, 40, 42, 44, 46, 48, 50, 52, 54, 56, 58, 60, 62)])
me_cylinder_024.materials.append(mat_brass)
me_cylinder_024.use_remesh_preserve_volume = False
me_cylinder_024.use_remesh_preserve_attributes = False
me_cylinder_024.use_mirror_vertex_groups = False
me_cylinder_024.update()
me_cube_016 = bpy.data.meshes.new('Cube.016')
me_cube_016.from_pydata([(-5.492, 1.058, -1.959), (-5.485, 1.058, -1.172), (-5.492, 1.058, -1.959), (-5.485, 1.058, -1.172), (-5.352, 1.058, -1.959), (-5.344, 1.058, -1.172), (-5.352, 1.058, -1.959), (-5.344, 1.058, -1.172), (-5.422, 1.085, -1.959), (-5.431, 1.079, -1.172), (-5.422, 1.031, -1.959), (-5.431, 1.038, -1.172), (-5.486, 1.058, -0.9089), (-5.486, 1.058, -0.9089), (-5.486, 1.058, -0.9089), (-5.486, 1.058, -0.9089), (-5.486, 1.058, -0.9089), (-5.486, 1.058, -0.9089), (-5.486, 1.058, -0.9089), (-5.486, 1.058, -0.9089), (-5.486, 1.058, -0.9089), (-5.486, 1.058, -0.9089), (-5.486, 1.058, -0.9089), (-5.486, 1.058, -0.9089), (-5.482, 1.058, -1.624), (-5.482, 1.058, -1.624), (-5.356, 1.058, -1.625), (-5.356, 1.058, -1.625), (-5.428, 1.035, -1.624), (-5.428, 1.082, -1.624)], [], [(24, 1, 3, 25), (29, 9, 7, 26), (26, 7, 5, 27), (28, 11, 1, 24), (8, 6, 4, 10), (5, 7, 15, 14), (7, 9, 16, 15), (2, 8, 10, 0), (27, 5, 11, 28), (25, 3, 9, 29), (12, 17, 23, 18), (17, 14, 20, 23), (11, 5, 14, 17), (9, 3, 13, 16), (3, 1, 12, 13), (1, 11, 17, 12), (22, 19, 18, 23), (21, 22, 23, 20), (15, 16, 22, 21), (16, 13, 19, 22), (14, 15, 21, 20), (13, 12, 18, 19), (2, 25, 29, 8), (4, 27, 28, 10), (10, 28, 24, 0), (6, 26, 27, 4), (8, 29, 26, 6), (0, 24, 25, 2)])
me_cube_016.materials.append(mat_metal)
me_cube_016.use_remesh_preserve_volume = False
me_cube_016.use_remesh_preserve_attributes = False
me_cube_016.use_mirror_vertex_groups = False
me_cube_016.update()
me_cube_015 = bpy.data.meshes.new('Cube.015')
me_cube_015.from_pydata([(-5.492, 1.058, -1.959), (-5.487, 1.058, -1.289), (-5.492, 1.058, -1.959), (-5.487, 1.058, -1.289), (-5.352, 1.058, -1.959), (-5.38, 1.058, -1.289), (-5.352, 1.058, -1.959), (-5.38, 1.058, -1.289), (-5.422, 1.085, -1.959), (-5.433, 1.079, -1.289), (-5.422, 1.031, -1.959), (-5.433, 1.038, -1.289), (-5.488, 1.058, -1.027), (-5.488, 1.058, -1.027), (-5.488, 1.058, -1.027), (-5.488, 1.058, -1.027), (-5.488, 1.058, -1.027), (-5.488, 1.058, -1.027), (-5.488, 1.058, -1.027), (-5.488, 1.058, -1.027), (-5.488, 1.058, -1.027), (-5.488, 1.058, -1.027), (-5.488, 1.058, -1.027), (-5.488, 1.058, -1.027), (-5.473, 1.058, -1.624), (-5.473, 1.058, -1.624), (-5.37, 1.058, -1.624), (-5.37, 1.058, -1.624), (-5.428, 1.035, -1.624), (-5.428, 1.082, -1.624)], [], [(24, 1, 3, 25), (29, 9, 7, 26), (26, 7, 5, 27), (28, 11, 1, 24), (8, 6, 4, 10), (5, 7, 15, 14), (7, 9, 16, 15), (2, 8, 10, 0), (27, 5, 11, 28), (25, 3, 9, 29), (12, 17, 23, 18), (17, 14, 20, 23), (11, 5, 14, 17), (9, 3, 13, 16), (3, 1, 12, 13), (1, 11, 17, 12), (22, 19, 18, 23), (21, 22, 23, 20), (15, 16, 22, 21), (16, 13, 19, 22), (14, 15, 21, 20), (13, 12, 18, 19), (2, 25, 29, 8), (4, 27, 28, 10), (10, 28, 24, 0), (6, 26, 27, 4), (8, 29, 26, 6), (0, 24, 25, 2)])
me_cube_015.materials.append(mat_metal)
me_cube_015.use_remesh_preserve_volume = False
me_cube_015.use_remesh_preserve_attributes = False
me_cube_015.use_mirror_vertex_groups = False
me_cube_015.update()
me_cylinder_023 = bpy.data.meshes.new('Cylinder.023')
me_cylinder_023.from_pydata([(0.0, 1.0, -1.0), (0.0, 1.0, 1.0), (0.1951, 0.9808, -1.0), (0.1951, 0.9808, 1.0), (0.3827, 0.9239, -1.0), (0.3827, 0.9239, 1.0), (0.5556, 0.8315, -1.0), (0.5556, 0.8315, 1.0), (0.7071, 0.7071, -1.0), (0.7071, 0.7071, 1.0), (0.8315, 0.5556, -1.0), (0.8315, 0.5556, 1.0), (0.9239, 0.3827, -1.0), (0.9239, 0.3827, 1.0), (0.9808, 0.1951, -1.0), (0.9808, 0.1951, 1.0), (1.0, 7.55e-08, -1.0), (1.0, 7.55e-08, 1.0), (0.9808, -0.1951, -1.0), (0.9808, -0.1951, 1.0), (0.9239, -0.3827, -1.0), (0.9239, -0.3827, 1.0), (0.8315, -0.5556, -1.0), (0.8315, -0.5556, 1.0), (0.7071, -0.7071, -1.0), (0.7071, -0.7071, 1.0), (0.5556, -0.8315, -1.0), (0.5556, -0.8315, 1.0), (0.3827, -0.9239, -1.0), (0.3827, -0.9239, 1.0), (0.1951, -0.9808, -1.0), (0.1951, -0.9808, 1.0), (-3.258e-07, -1.0, -1.0), (-3.258e-07, -1.0, 1.0), (-0.1951, -0.9808, -1.0), (-0.1951, -0.9808, 1.0), (-0.3827, -0.9239, -1.0), (-0.3827, -0.9239, 1.0), (-0.5556, -0.8315, -1.0), (-0.5556, -0.8315, 1.0), (-0.7071, -0.7071, -1.0), (-0.7071, -0.7071, 1.0), (-0.8315, -0.5556, -1.0), (-0.8315, -0.5556, 1.0), (-0.9239, -0.3827, -1.0), (-0.9239, -0.3827, 1.0), (-0.9808, -0.1951, -1.0), (-0.9808, -0.1951, 1.0), (-1.0, 9.656e-07, -1.0), (-1.0, 9.656e-07, 1.0), (-0.9808, 0.1951, -1.0), (-0.9808, 0.1951, 1.0), (-0.9239, 0.3827, -1.0), (-0.9239, 0.3827, 1.0), (-0.8315, 0.5556, -1.0), (-0.8315, 0.5556, 1.0), (-0.7071, 0.7071, -1.0), (-0.7071, 0.7071, 1.0), (-0.5556, 0.8315, -1.0), (-0.5556, 0.8315, 1.0), (-0.3827, 0.9239, -1.0), (-0.3827, 0.9239, 1.0), (-0.1951, 0.9808, -1.0), (-0.1951, 0.9808, 1.0)], [], [(0, 1, 3, 2), (2, 3, 5, 4), (4, 5, 7, 6), (6, 7, 9, 8), (8, 9, 11, 10), (10, 11, 13, 12), (12, 13, 15, 14), (14, 15, 17, 16), (16, 17, 19, 18), (18, 19, 21, 20), (20, 21, 23, 22), (22, 23, 25, 24), (24, 25, 27, 26), (26, 27, 29, 28), (28, 29, 31, 30), (30, 31, 33, 32), (32, 33, 35, 34), (34, 35, 37, 36), (36, 37, 39, 38), (38, 39, 41, 40), (40, 41, 43, 42), (42, 43, 45, 44), (44, 45, 47, 46), (46, 47, 49, 48), (48, 49, 51, 50), (50, 51, 53, 52), (52, 53, 55, 54), (54, 55, 57, 56), (56, 57, 59, 58), (58, 59, 61, 60), (3, 1, 63, 61, 59, 57, 55, 53, 51, 49, 47, 45, 43, 41, 39, 37, 35, 33, 31, 29, 27, 25, 23, 21, 19, 17, 15, 13, 11, 9, 7, 5), (60, 61, 63, 62), (62, 63, 1, 0), (0, 2, 4, 6, 8, 10, 12, 14, 16, 18, 20, 22, 24, 26, 28, 30, 32, 34, 36, 38, 40, 42, 44, 46, 48, 50, 52, 54, 56, 58, 60, 62)])
me_cylinder_023.materials.append(mat_brass)
me_cylinder_023.use_remesh_preserve_volume = False
me_cylinder_023.use_remesh_preserve_attributes = False
me_cylinder_023.use_mirror_vertex_groups = False
me_cylinder_023.update()
me_cylinder_022 = bpy.data.meshes.new('Cylinder.022')
me_cylinder_022.from_pydata([(0.0, 1.0, -1.0), (0.0, 1.0, 1.0), (0.4339, 0.901, -1.0), (0.4339, 0.901, 1.0), (0.7818, 0.6235, -1.0), (0.7818, 0.6235, 1.0), (0.9749, 0.2225, -1.0), (0.9749, 0.2225, 1.0), (0.9749, -0.2225, -1.0), (0.9749, -0.2225, 1.0), (0.7818, -0.6235, -1.0), (0.7818, -0.6235, 1.0), (0.4339, -0.901, -1.0), (0.4339, -0.901, 1.0), (1.51e-07, -1.0, -1.0), (1.51e-07, -1.0, 1.0), (-0.4339, -0.901, -1.0), (-0.4339, -0.901, 1.0), (-0.7818, -0.6235, -1.0), (-0.7818, -0.6235, 1.0), (-0.9749, -0.2225, -1.0), (-0.9749, -0.2225, 1.0), (-0.9749, 0.2225, -1.0), (-0.9749, 0.2225, 1.0), (-0.7818, 0.6235, -1.0), (-0.7818, 0.6235, 1.0), (-0.4339, 0.901, -1.0), (-0.4339, 0.901, 1.0)], [], [(0, 1, 3, 2), (2, 3, 5, 4), (4, 5, 7, 6), (6, 7, 9, 8), (8, 9, 11, 10), (10, 11, 13, 12), (12, 13, 15, 14), (14, 15, 17, 16), (16, 17, 19, 18), (18, 19, 21, 20), (20, 21, 23, 22), (22, 23, 25, 24), (3, 1, 27, 25, 23, 21, 19, 17, 15, 13, 11, 9, 7, 5), (24, 25, 27, 26), (26, 27, 1, 0), (0, 2, 4, 6, 8, 10, 12, 14, 16, 18, 20, 22, 24, 26)])
me_cylinder_022.materials.append(mat_leather)
me_cylinder_022.use_remesh_preserve_volume = False
me_cylinder_022.use_remesh_preserve_attributes = False
me_cylinder_022.use_mirror_vertex_groups = False
me_cylinder_022.update()
me_sphere_011 = bpy.data.meshes.new('Sphere.011')
me_sphere_011.from_pydata([(0.0, 0.9848, 0.1736), (0.0, 0.9848, -0.1736), (0.0, 0.866, -0.5), (0.0, 0.6428, -0.766), (0.0, 0.342, -0.9397), (0.3769, 0.9098, 0.1736), (0.3769, 0.9098, -0.1736), (0.3314, 0.8001, -0.5), (0.246, 0.5939, -0.766), (0.1309, 0.316, -0.9397), (0.6964, 0.6964, 0.1736), (0.6964, 0.6964, -0.1736), (0.6124, 0.6124, -0.5), (0.4545, 0.4545, -0.766), (0.2418, 0.2418, -0.9397), (0.9098, 0.3769, 0.1736), (0.9098, 0.3769, -0.1736), (0.8001, 0.3314, -0.5), (0.5939, 0.246, -0.766), (0.316, 0.1309, -0.9397), (0.9848, 4.13e-08, 0.1736), (0.9848, 4.13e-08, -0.1736), (0.866, -1.831e-08, -0.5), (0.6428, 5.62e-08, -0.766), (0.342, 1.084e-07, -0.9397), (0.9098, -0.3769, 0.1736), (0.9098, -0.3769, -0.1736), (0.8001, -0.3314, -0.5), (0.5939, -0.246, -0.766), (0.316, -0.1309, -0.9397), (0.6964, -0.6964, 0.1736), (0.6964, -0.6964, -0.1736), (0.6124, -0.6124, -0.5), (0.4545, -0.4545, -0.766), (0.2418, -0.2418, -0.9397), (0.3769, -0.9098, 0.1736), (0.3769, -0.9098, -0.1736), (0.3314, -0.8001, -0.5), (0.246, -0.5939, -0.766), (0.1309, -0.316, -0.9397), (-2.068e-07, -0.9848, 0.1736), (-2.962e-07, -0.9848, -0.1736), (-2.366e-07, -0.866, -0.5), (-2.068e-07, -0.6428, -0.766), (-7.268e-08, -0.342, -0.9397), (-0.3769, -0.9098, 0.1736), (-0.3769, -0.9098, -0.1736), (-0.3314, -0.8001, -0.5), (-0.246, -0.5939, -0.766), (-0.1309, -0.316, -0.9397), (-0.6964, -0.6964, 0.1736), (-0.6964, -0.6964, -0.1736), (-0.6124, -0.6124, -0.5), (-0.4545, -0.4545, -0.766), (-0.2418, -0.2418, -0.9397), (-0.9098, -0.3769, 0.1736), (-0.9098, -0.3769, -0.1736), (-0.8001, -0.3314, -0.5), (-0.5939, -0.246, -0.766), (-0.316, -0.1309, -0.9397), (-0.9848, 4.287e-07, 0.1736), (-0.9848, 5.479e-07, -0.1736), (-0.866, 4.883e-07, -0.5), (-0.6428, 4.287e-07, -0.766), (-0.342, 2.723e-07, -0.9397), (0.0, 1.51e-07, -1.0), (-0.9098, 0.3769, 0.1736), (-0.9098, 0.3769, -0.1736), (-0.8001, 0.3314, -0.5), (-0.5939, 0.246, -0.766), (-0.316, 0.1309, -0.9397), (-0.6964, 0.6964, 0.1736), (-0.6964, 0.6964, -0.1736), (-0.6124, 0.6124, -0.5), (-0.4545, 0.4545, -0.766), (-0.2418, 0.2418, -0.9397), (-0.3769, 0.9098, 0.1736), (-0.3769, 0.9098, -0.1736), (-0.3314, 0.8001, -0.5), (-0.246, 0.5939, -0.766), (-0.1309, 0.316, -0.9397)], [], [(2, 1, 6, 7), (3, 2, 7, 8), (4, 3, 8, 9), (1, 0, 5, 6), (65, 4, 9), (8, 7, 12, 13), (9, 8, 13, 14), (6, 5, 10, 11), (65, 9, 14), (7, 6, 11, 12), (11, 10, 15, 16), (65, 14, 19), (12, 11, 16, 17), (13, 12, 17, 18), (14, 13, 18, 19), (18, 17, 22, 23), (19, 18, 23, 24), (16, 15, 20, 21), (65, 19, 24), (17, 16, 21, 22), (24, 23, 28, 29), (21, 20, 25, 26), (65, 24, 29), (22, 21, 26, 27), (23, 22, 27, 28), (27, 26, 31, 32), (28, 27, 32, 33), (29, 28, 33, 34), (26, 25, 30, 31), (65, 29, 34), (34, 33, 38, 39), (31, 30, 35, 36), (65, 34, 39), (32, 31, 36, 37), (33, 32, 37, 38), (65, 39, 44), (37, 36, 41, 42), (38, 37, 42, 43), (39, 38, 43, 44), (36, 35, 40, 41), (43, 42, 47, 48), (44, 43, 48, 49), (41, 40, 45, 46), (65, 44, 49), (42, 41, 46, 47), (49, 48, 53, 54), (46, 45, 50, 51), (65, 49, 54), (47, 46, 51, 52), (48, 47, 52, 53), (52, 51, 56, 57), (53, 52, 57, 58), (54, 53, 58, 59), (51, 50, 55, 56), (65, 54, 59), (59, 58, 63, 64), (56, 55, 60, 61), (65, 59, 64), (57, 56, 61, 62), (58, 57, 62, 63), (65, 64, 70), (62, 61, 67, 68), (63, 62, 68, 69), (64, 63, 69, 70), (61, 60, 66, 67), (69, 68, 73, 74), (70, 69, 74, 75), (67, 66, 71, 72), (65, 70, 75), (68, 67, 72, 73), (72, 71, 76, 77), (65, 75, 80), (73, 72, 77, 78), (74, 73, 78, 79), (5, 0, 76, 71, 66, 60, 55, 50, 45, 40, 35, 30, 25, 20, 15, 10), (75, 74, 79, 80), (79, 78, 2, 3), (80, 79, 3, 4), (77, 76, 0, 1), (65, 80, 4), (78, 77, 1, 2)])
me_sphere_011.materials.append(mat_brass)
me_sphere_011.use_remesh_preserve_volume = False
me_sphere_011.use_remesh_preserve_attributes = False
me_sphere_011.use_mirror_vertex_groups = False
me_sphere_011.update()
me_sphere_010 = bpy.data.meshes.new('Sphere.010')
me_sphere_010.from_pydata([(0.0, 0.9848, 0.1736), (0.0, 0.9848, -0.1736), (0.0, 0.866, -0.5), (0.0, 0.6428, -0.766), (0.0, 0.342, -0.9397), (0.3769, 0.9098, 0.1736), (0.3769, 0.9098, -0.1736), (0.3314, 0.8001, -0.5), (0.246, 0.5939, -0.766), (0.1309, 0.316, -0.9397), (0.6964, 0.6964, 0.1736), (0.6964, 0.6964, -0.1736), (0.6124, 0.6124, -0.5), (0.4545, 0.4545, -0.766), (0.2418, 0.2418, -0.9397), (0.9098, 0.3769, 0.1736), (0.9098, 0.3769, -0.1736), (0.8001, 0.3314, -0.5), (0.5939, 0.246, -0.766), (0.316, 0.1309, -0.9397), (0.9848, 4.13e-08, 0.1736), (0.9848, 4.13e-08, -0.1736), (0.866, -1.831e-08, -0.5), (0.6428, 5.62e-08, -0.766), (0.342, 1.084e-07, -0.9397), (0.9098, -0.3769, 0.1736), (0.9098, -0.3769, -0.1736), (0.8001, -0.3314, -0.5), (0.5939, -0.246, -0.766), (0.316, -0.1309, -0.9397), (0.6964, -0.6964, 0.1736), (0.6964, -0.6964, -0.1736), (0.6124, -0.6124, -0.5), (0.4545, -0.4545, -0.766), (0.2418, -0.2418, -0.9397), (0.3769, -0.9098, 0.1736), (0.3769, -0.9098, -0.1736), (0.3314, -0.8001, -0.5), (0.246, -0.5939, -0.766), (0.1309, -0.316, -0.9397), (-2.068e-07, -0.9848, 0.1736), (-2.962e-07, -0.9848, -0.1736), (-2.366e-07, -0.866, -0.5), (-2.068e-07, -0.6428, -0.766), (-7.268e-08, -0.342, -0.9397), (-0.3769, -0.9098, 0.1736), (-0.3769, -0.9098, -0.1736), (-0.3314, -0.8001, -0.5), (-0.246, -0.5939, -0.766), (-0.1309, -0.316, -0.9397), (-0.6964, -0.6964, 0.1736), (-0.6964, -0.6964, -0.1736), (-0.6124, -0.6124, -0.5), (-0.4545, -0.4545, -0.766), (-0.2418, -0.2418, -0.9397), (-0.9098, -0.3769, 0.1736), (-0.9098, -0.3769, -0.1736), (-0.8001, -0.3314, -0.5), (-0.5939, -0.246, -0.766), (-0.316, -0.1309, -0.9397), (-0.9848, 4.287e-07, 0.1736), (-0.9848, 5.479e-07, -0.1736), (-0.866, 4.883e-07, -0.5), (-0.6428, 4.287e-07, -0.766), (-0.342, 2.723e-07, -0.9397), (0.0, 1.51e-07, -1.0), (-0.9098, 0.3769, 0.1736), (-0.9098, 0.3769, -0.1736), (-0.8001, 0.3314, -0.5), (-0.5939, 0.246, -0.766), (-0.316, 0.1309, -0.9397), (-0.6964, 0.6964, 0.1736), (-0.6964, 0.6964, -0.1736), (-0.6124, 0.6124, -0.5), (-0.4545, 0.4545, -0.766), (-0.2418, 0.2418, -0.9397), (-0.3769, 0.9098, 0.1736), (-0.3769, 0.9098, -0.1736), (-0.3314, 0.8001, -0.5), (-0.246, 0.5939, -0.766), (-0.1309, 0.316, -0.9397)], [], [(2, 1, 6, 7), (3, 2, 7, 8), (4, 3, 8, 9), (1, 0, 5, 6), (65, 4, 9), (8, 7, 12, 13), (9, 8, 13, 14), (6, 5, 10, 11), (65, 9, 14), (7, 6, 11, 12), (11, 10, 15, 16), (65, 14, 19), (12, 11, 16, 17), (13, 12, 17, 18), (14, 13, 18, 19), (18, 17, 22, 23), (19, 18, 23, 24), (16, 15, 20, 21), (65, 19, 24), (17, 16, 21, 22), (24, 23, 28, 29), (21, 20, 25, 26), (65, 24, 29), (22, 21, 26, 27), (23, 22, 27, 28), (27, 26, 31, 32), (28, 27, 32, 33), (29, 28, 33, 34), (26, 25, 30, 31), (65, 29, 34), (34, 33, 38, 39), (31, 30, 35, 36), (65, 34, 39), (32, 31, 36, 37), (33, 32, 37, 38), (65, 39, 44), (37, 36, 41, 42), (38, 37, 42, 43), (39, 38, 43, 44), (36, 35, 40, 41), (43, 42, 47, 48), (44, 43, 48, 49), (41, 40, 45, 46), (65, 44, 49), (42, 41, 46, 47), (49, 48, 53, 54), (46, 45, 50, 51), (65, 49, 54), (47, 46, 51, 52), (48, 47, 52, 53), (52, 51, 56, 57), (53, 52, 57, 58), (54, 53, 58, 59), (51, 50, 55, 56), (65, 54, 59), (59, 58, 63, 64), (56, 55, 60, 61), (65, 59, 64), (57, 56, 61, 62), (58, 57, 62, 63), (65, 64, 70), (62, 61, 67, 68), (63, 62, 68, 69), (64, 63, 69, 70), (61, 60, 66, 67), (69, 68, 73, 74), (70, 69, 74, 75), (67, 66, 71, 72), (65, 70, 75), (68, 67, 72, 73), (72, 71, 76, 77), (65, 75, 80), (73, 72, 77, 78), (74, 73, 78, 79), (5, 0, 76, 71, 66, 60, 55, 50, 45, 40, 35, 30, 25, 20, 15, 10), (75, 74, 79, 80), (79, 78, 2, 3), (80, 79, 3, 4), (77, 76, 0, 1), (65, 80, 4), (78, 77, 1, 2)])
me_sphere_010.materials.append(mat_brass)
me_sphere_010.use_remesh_preserve_volume = False
me_sphere_010.use_remesh_preserve_attributes = False
me_sphere_010.use_mirror_vertex_groups = False
me_sphere_010.update()
me_cylinder_021 = bpy.data.meshes.new('Cylinder.021')
me_cylinder_021.from_pydata([(0.0, 1.0, -1.0), (0.0, 1.0, 1.0), (0.4339, 0.901, -1.0), (0.4339, 0.901, 1.0), (0.7818, 0.6235, -1.0), (0.7818, 0.6235, 1.0), (0.9749, 0.2225, -1.0), (0.9749, 0.2225, 1.0), (0.9749, -0.2225, -1.0), (0.9749, -0.2225, 1.0), (0.7818, -0.6235, -1.0), (0.7818, -0.6235, 1.0), (0.4339, -0.901, -1.0), (0.4339, -0.901, 1.0), (1.51e-07, -1.0, -1.0), (1.51e-07, -1.0, 1.0), (-0.4339, -0.901, -1.0), (-0.4339, -0.901, 1.0), (-0.7818, -0.6235, -1.0), (-0.7818, -0.6235, 1.0), (-0.9749, -0.2225, -1.0), (-0.9749, -0.2225, 1.0), (-0.9749, 0.2225, -1.0), (-0.9749, 0.2225, 1.0), (-0.7818, 0.6235, -1.0), (-0.7818, 0.6235, 1.0), (-0.4339, 0.901, -1.0), (-0.4339, 0.901, 1.0)], [], [(0, 1, 3, 2), (2, 3, 5, 4), (4, 5, 7, 6), (6, 7, 9, 8), (8, 9, 11, 10), (10, 11, 13, 12), (12, 13, 15, 14), (14, 15, 17, 16), (16, 17, 19, 18), (18, 19, 21, 20), (20, 21, 23, 22), (22, 23, 25, 24), (3, 1, 27, 25, 23, 21, 19, 17, 15, 13, 11, 9, 7, 5), (24, 25, 27, 26), (26, 27, 1, 0), (0, 2, 4, 6, 8, 10, 12, 14, 16, 18, 20, 22, 24, 26)])
me_cylinder_021.materials.append(mat_leather)
me_cylinder_021.use_remesh_preserve_volume = False
me_cylinder_021.use_remesh_preserve_attributes = False
me_cylinder_021.use_mirror_vertex_groups = False
me_cylinder_021.update()
me_cylinder_020 = bpy.data.meshes.new('Cylinder.020')
me_cylinder_020.from_pydata([(0.0, 1.0, -1.0), (0.0, 1.0, 1.0), (0.1951, 0.9808, -1.0), (0.1951, 0.9808, 1.0), (0.3827, 0.9239, -1.0), (0.3827, 0.9239, 1.0), (0.5556, 0.8315, -1.0), (0.5556, 0.8315, 1.0), (0.7071, 0.7071, -1.0), (0.7071, 0.7071, 1.0), (0.8315, 0.5556, -1.0), (0.8315, 0.5556, 1.0), (0.9239, 0.3827, -1.0), (0.9239, 0.3827, 1.0), (0.9808, 0.1951, -1.0), (0.9808, 0.1951, 1.0), (1.0, 7.55e-08, -1.0), (1.0, 7.55e-08, 1.0), (0.9808, -0.1951, -1.0), (0.9808, -0.1951, 1.0), (0.9239, -0.3827, -1.0), (0.9239, -0.3827, 1.0), (0.8315, -0.5556, -1.0), (0.8315, -0.5556, 1.0), (0.7071, -0.7071, -1.0), (0.7071, -0.7071, 1.0), (0.5556, -0.8315, -1.0), (0.5556, -0.8315, 1.0), (0.3827, -0.9239, -1.0), (0.3827, -0.9239, 1.0), (0.1951, -0.9808, -1.0), (0.1951, -0.9808, 1.0), (-3.258e-07, -1.0, -1.0), (-3.258e-07, -1.0, 1.0), (-0.1951, -0.9808, -1.0), (-0.1951, -0.9808, 1.0), (-0.3827, -0.9239, -1.0), (-0.3827, -0.9239, 1.0), (-0.5556, -0.8315, -1.0), (-0.5556, -0.8315, 1.0), (-0.7071, -0.7071, -1.0), (-0.7071, -0.7071, 1.0), (-0.8315, -0.5556, -1.0), (-0.8315, -0.5556, 1.0), (-0.9239, -0.3827, -1.0), (-0.9239, -0.3827, 1.0), (-0.9808, -0.1951, -1.0), (-0.9808, -0.1951, 1.0), (-1.0, 9.656e-07, -1.0), (-1.0, 9.656e-07, 1.0), (-0.9808, 0.1951, -1.0), (-0.9808, 0.1951, 1.0), (-0.9239, 0.3827, -1.0), (-0.9239, 0.3827, 1.0), (-0.8315, 0.5556, -1.0), (-0.8315, 0.5556, 1.0), (-0.7071, 0.7071, -1.0), (-0.7071, 0.7071, 1.0), (-0.5556, 0.8315, -1.0), (-0.5556, 0.8315, 1.0), (-0.3827, 0.9239, -1.0), (-0.3827, 0.9239, 1.0), (-0.1951, 0.9808, -1.0), (-0.1951, 0.9808, 1.0)], [], [(0, 1, 3, 2), (2, 3, 5, 4), (4, 5, 7, 6), (6, 7, 9, 8), (8, 9, 11, 10), (10, 11, 13, 12), (12, 13, 15, 14), (14, 15, 17, 16), (16, 17, 19, 18), (18, 19, 21, 20), (20, 21, 23, 22), (22, 23, 25, 24), (24, 25, 27, 26), (26, 27, 29, 28), (28, 29, 31, 30), (30, 31, 33, 32), (32, 33, 35, 34), (34, 35, 37, 36), (36, 37, 39, 38), (38, 39, 41, 40), (40, 41, 43, 42), (42, 43, 45, 44), (44, 45, 47, 46), (46, 47, 49, 48), (48, 49, 51, 50), (50, 51, 53, 52), (52, 53, 55, 54), (54, 55, 57, 56), (56, 57, 59, 58), (58, 59, 61, 60), (3, 1, 63, 61, 59, 57, 55, 53, 51, 49, 47, 45, 43, 41, 39, 37, 35, 33, 31, 29, 27, 25, 23, 21, 19, 17, 15, 13, 11, 9, 7, 5), (60, 61, 63, 62), (62, 63, 1, 0), (0, 2, 4, 6, 8, 10, 12, 14, 16, 18, 20, 22, 24, 26, 28, 30, 32, 34, 36, 38, 40, 42, 44, 46, 48, 50, 52, 54, 56, 58, 60, 62)])
me_cylinder_020.materials.append(mat_brass)
me_cylinder_020.use_remesh_preserve_volume = False
me_cylinder_020.use_remesh_preserve_attributes = False
me_cylinder_020.use_mirror_vertex_groups = False
me_cylinder_020.update()
me_cube_014 = bpy.data.meshes.new('Cube.014')
me_cube_014.from_pydata([(-5.492, 1.058, -1.959), (-5.487, 1.058, -1.289), (-5.492, 1.058, -1.959), (-5.487, 1.058, -1.289), (-5.352, 1.058, -1.959), (-5.38, 1.058, -1.289), (-5.352, 1.058, -1.959), (-5.38, 1.058, -1.289), (-5.422, 1.085, -1.959), (-5.433, 1.079, -1.289), (-5.422, 1.031, -1.959), (-5.433, 1.038, -1.289), (-5.488, 1.058, -1.027), (-5.488, 1.058, -1.027), (-5.488, 1.058, -1.027), (-5.488, 1.058, -1.027), (-5.488, 1.058, -1.027), (-5.488, 1.058, -1.027), (-5.488, 1.058, -1.027), (-5.488, 1.058, -1.027), (-5.488, 1.058, -1.027), (-5.488, 1.058, -1.027), (-5.488, 1.058, -1.027), (-5.488, 1.058, -1.027), (-5.473, 1.058, -1.624), (-5.473, 1.058, -1.624), (-5.37, 1.058, -1.624), (-5.37, 1.058, -1.624), (-5.428, 1.035, -1.624), (-5.428, 1.082, -1.624)], [], [(24, 1, 3, 25), (29, 9, 7, 26), (26, 7, 5, 27), (28, 11, 1, 24), (8, 6, 4, 10), (5, 7, 15, 14), (7, 9, 16, 15), (2, 8, 10, 0), (27, 5, 11, 28), (25, 3, 9, 29), (12, 17, 23, 18), (17, 14, 20, 23), (11, 5, 14, 17), (9, 3, 13, 16), (3, 1, 12, 13), (1, 11, 17, 12), (22, 19, 18, 23), (21, 22, 23, 20), (15, 16, 22, 21), (16, 13, 19, 22), (14, 15, 21, 20), (13, 12, 18, 19), (2, 25, 29, 8), (4, 27, 28, 10), (10, 28, 24, 0), (6, 26, 27, 4), (8, 29, 26, 6), (0, 24, 25, 2)])
me_cube_014.materials.append(mat_metal)
me_cube_014.use_remesh_preserve_volume = False
me_cube_014.use_remesh_preserve_attributes = False
me_cube_014.use_mirror_vertex_groups = False
me_cube_014.update()
me_cube_013 = bpy.data.meshes.new('Cube.013')
me_cube_013.from_pydata([(-5.492, 1.058, -1.959), (-5.487, 1.058, -1.289), (-5.492, 1.058, -1.959), (-5.487, 1.058, -1.289), (-5.352, 1.058, -1.959), (-5.38, 1.058, -1.289), (-5.352, 1.058, -1.959), (-5.38, 1.058, -1.289), (-5.422, 1.085, -1.959), (-5.433, 1.079, -1.289), (-5.422, 1.031, -1.959), (-5.433, 1.038, -1.289), (-5.488, 1.058, -1.027), (-5.488, 1.058, -1.027), (-5.488, 1.058, -1.027), (-5.488, 1.058, -1.027), (-5.488, 1.058, -1.027), (-5.488, 1.058, -1.027), (-5.488, 1.058, -1.027), (-5.488, 1.058, -1.027), (-5.488, 1.058, -1.027), (-5.488, 1.058, -1.027), (-5.488, 1.058, -1.027), (-5.488, 1.058, -1.027), (-5.473, 1.058, -1.624), (-5.473, 1.058, -1.624), (-5.37, 1.058, -1.624), (-5.37, 1.058, -1.624), (-5.428, 1.035, -1.624), (-5.428, 1.082, -1.624)], [], [(24, 1, 3, 25), (29, 9, 7, 26), (26, 7, 5, 27), (28, 11, 1, 24), (8, 6, 4, 10), (5, 7, 15, 14), (7, 9, 16, 15), (2, 8, 10, 0), (27, 5, 11, 28), (25, 3, 9, 29), (12, 17, 23, 18), (17, 14, 20, 23), (11, 5, 14, 17), (9, 3, 13, 16), (3, 1, 12, 13), (1, 11, 17, 12), (22, 19, 18, 23), (21, 22, 23, 20), (15, 16, 22, 21), (16, 13, 19, 22), (14, 15, 21, 20), (13, 12, 18, 19), (2, 25, 29, 8), (4, 27, 28, 10), (10, 28, 24, 0), (6, 26, 27, 4), (8, 29, 26, 6), (0, 24, 25, 2)])
me_cube_013.materials.append(mat_metal)
me_cube_013.use_remesh_preserve_volume = False
me_cube_013.use_remesh_preserve_attributes = False
me_cube_013.use_mirror_vertex_groups = False
me_cube_013.update()
me_cylinder_019 = bpy.data.meshes.new('Cylinder.019')
me_cylinder_019.from_pydata([(0.0, 1.0, -1.0), (0.0, 1.0, 1.0), (0.1951, 0.9808, -1.0), (0.1951, 0.9808, 1.0), (0.3827, 0.9239, -1.0), (0.3827, 0.9239, 1.0), (0.5556, 0.8315, -1.0), (0.5556, 0.8315, 1.0), (0.7071, 0.7071, -1.0), (0.7071, 0.7071, 1.0), (0.8315, 0.5556, -1.0), (0.8315, 0.5556, 1.0), (0.9239, 0.3827, -1.0), (0.9239, 0.3827, 1.0), (0.9808, 0.1951, -1.0), (0.9808, 0.1951, 1.0), (1.0, 7.55e-08, -1.0), (1.0, 7.55e-08, 1.0), (0.9808, -0.1951, -1.0), (0.9808, -0.1951, 1.0), (0.9239, -0.3827, -1.0), (0.9239, -0.3827, 1.0), (0.8315, -0.5556, -1.0), (0.8315, -0.5556, 1.0), (0.7071, -0.7071, -1.0), (0.7071, -0.7071, 1.0), (0.5556, -0.8315, -1.0), (0.5556, -0.8315, 1.0), (0.3827, -0.9239, -1.0), (0.3827, -0.9239, 1.0), (0.1951, -0.9808, -1.0), (0.1951, -0.9808, 1.0), (-3.258e-07, -1.0, -1.0), (-3.258e-07, -1.0, 1.0), (-0.1951, -0.9808, -1.0), (-0.1951, -0.9808, 1.0), (-0.3827, -0.9239, -1.0), (-0.3827, -0.9239, 1.0), (-0.5556, -0.8315, -1.0), (-0.5556, -0.8315, 1.0), (-0.7071, -0.7071, -1.0), (-0.7071, -0.7071, 1.0), (-0.8315, -0.5556, -1.0), (-0.8315, -0.5556, 1.0), (-0.9239, -0.3827, -1.0), (-0.9239, -0.3827, 1.0), (-0.9808, -0.1951, -1.0), (-0.9808, -0.1951, 1.0), (-1.0, 9.656e-07, -1.0), (-1.0, 9.656e-07, 1.0), (-0.9808, 0.1951, -1.0), (-0.9808, 0.1951, 1.0), (-0.9239, 0.3827, -1.0), (-0.9239, 0.3827, 1.0), (-0.8315, 0.5556, -1.0), (-0.8315, 0.5556, 1.0), (-0.7071, 0.7071, -1.0), (-0.7071, 0.7071, 1.0), (-0.5556, 0.8315, -1.0), (-0.5556, 0.8315, 1.0), (-0.3827, 0.9239, -1.0), (-0.3827, 0.9239, 1.0), (-0.1951, 0.9808, -1.0), (-0.1951, 0.9808, 1.0)], [], [(0, 1, 3, 2), (2, 3, 5, 4), (4, 5, 7, 6), (6, 7, 9, 8), (8, 9, 11, 10), (10, 11, 13, 12), (12, 13, 15, 14), (14, 15, 17, 16), (16, 17, 19, 18), (18, 19, 21, 20), (20, 21, 23, 22), (22, 23, 25, 24), (24, 25, 27, 26), (26, 27, 29, 28), (28, 29, 31, 30), (30, 31, 33, 32), (32, 33, 35, 34), (34, 35, 37, 36), (36, 37, 39, 38), (38, 39, 41, 40), (40, 41, 43, 42), (42, 43, 45, 44), (44, 45, 47, 46), (46, 47, 49, 48), (48, 49, 51, 50), (50, 51, 53, 52), (52, 53, 55, 54), (54, 55, 57, 56), (56, 57, 59, 58), (58, 59, 61, 60), (3, 1, 63, 61, 59, 57, 55, 53, 51, 49, 47, 45, 43, 41, 39, 37, 35, 33, 31, 29, 27, 25, 23, 21, 19, 17, 15, 13, 11, 9, 7, 5), (60, 61, 63, 62), (62, 63, 1, 0), (0, 2, 4, 6, 8, 10, 12, 14, 16, 18, 20, 22, 24, 26, 28, 30, 32, 34, 36, 38, 40, 42, 44, 46, 48, 50, 52, 54, 56, 58, 60, 62)])
me_cylinder_019.materials.append(mat_brass)
me_cylinder_019.use_remesh_preserve_volume = False
me_cylinder_019.use_remesh_preserve_attributes = False
me_cylinder_019.use_mirror_vertex_groups = False
me_cylinder_019.update()
me_cylinder_018 = bpy.data.meshes.new('Cylinder.018')
me_cylinder_018.from_pydata([(0.0, 1.0, -1.0), (0.0, 1.0, 1.0), (0.4339, 0.901, -1.0), (0.4339, 0.901, 1.0), (0.7818, 0.6235, -1.0), (0.7818, 0.6235, 1.0), (0.9749, 0.2225, -1.0), (0.9749, 0.2225, 1.0), (0.9749, -0.2225, -1.0), (0.9749, -0.2225, 1.0), (0.7818, -0.6235, -1.0), (0.7818, -0.6235, 1.0), (0.4339, -0.901, -1.0), (0.4339, -0.901, 1.0), (1.51e-07, -1.0, -1.0), (1.51e-07, -1.0, 1.0), (-0.4339, -0.901, -1.0), (-0.4339, -0.901, 1.0), (-0.7818, -0.6235, -1.0), (-0.7818, -0.6235, 1.0), (-0.9749, -0.2225, -1.0), (-0.9749, -0.2225, 1.0), (-0.9749, 0.2225, -1.0), (-0.9749, 0.2225, 1.0), (-0.7818, 0.6235, -1.0), (-0.7818, 0.6235, 1.0), (-0.4339, 0.901, -1.0), (-0.4339, 0.901, 1.0)], [], [(0, 1, 3, 2), (2, 3, 5, 4), (4, 5, 7, 6), (6, 7, 9, 8), (8, 9, 11, 10), (10, 11, 13, 12), (12, 13, 15, 14), (14, 15, 17, 16), (16, 17, 19, 18), (18, 19, 21, 20), (20, 21, 23, 22), (22, 23, 25, 24), (3, 1, 27, 25, 23, 21, 19, 17, 15, 13, 11, 9, 7, 5), (24, 25, 27, 26), (26, 27, 1, 0), (0, 2, 4, 6, 8, 10, 12, 14, 16, 18, 20, 22, 24, 26)])
me_cylinder_018.materials.append(mat_leather)
me_cylinder_018.use_remesh_preserve_volume = False
me_cylinder_018.use_remesh_preserve_attributes = False
me_cylinder_018.use_mirror_vertex_groups = False
me_cylinder_018.update()
me_sphere_009 = bpy.data.meshes.new('Sphere.009')
me_sphere_009.from_pydata([(0.0, 0.9848, 0.1736), (0.0, 0.9848, -0.1736), (0.0, 0.866, -0.5), (0.0, 0.6428, -0.766), (0.0, 0.342, -0.9397), (0.3769, 0.9098, 0.1736), (0.3769, 0.9098, -0.1736), (0.3314, 0.8001, -0.5), (0.246, 0.5939, -0.766), (0.1309, 0.316, -0.9397), (0.6964, 0.6964, 0.1736), (0.6964, 0.6964, -0.1736), (0.6124, 0.6124, -0.5), (0.4545, 0.4545, -0.766), (0.2418, 0.2418, -0.9397), (0.9098, 0.3769, 0.1736), (0.9098, 0.3769, -0.1736), (0.8001, 0.3314, -0.5), (0.5939, 0.246, -0.766), (0.316, 0.1309, -0.9397), (0.9848, 4.13e-08, 0.1736), (0.9848, 4.13e-08, -0.1736), (0.866, -1.831e-08, -0.5), (0.6428, 5.62e-08, -0.766), (0.342, 1.084e-07, -0.9397), (0.9098, -0.3769, 0.1736), (0.9098, -0.3769, -0.1736), (0.8001, -0.3314, -0.5), (0.5939, -0.246, -0.766), (0.316, -0.1309, -0.9397), (0.6964, -0.6964, 0.1736), (0.6964, -0.6964, -0.1736), (0.6124, -0.6124, -0.5), (0.4545, -0.4545, -0.766), (0.2418, -0.2418, -0.9397), (0.3769, -0.9098, 0.1736), (0.3769, -0.9098, -0.1736), (0.3314, -0.8001, -0.5), (0.246, -0.5939, -0.766), (0.1309, -0.316, -0.9397), (-2.068e-07, -0.9848, 0.1736), (-2.962e-07, -0.9848, -0.1736), (-2.366e-07, -0.866, -0.5), (-2.068e-07, -0.6428, -0.766), (-7.268e-08, -0.342, -0.9397), (-0.3769, -0.9098, 0.1736), (-0.3769, -0.9098, -0.1736), (-0.3314, -0.8001, -0.5), (-0.246, -0.5939, -0.766), (-0.1309, -0.316, -0.9397), (-0.6964, -0.6964, 0.1736), (-0.6964, -0.6964, -0.1736), (-0.6124, -0.6124, -0.5), (-0.4545, -0.4545, -0.766), (-0.2418, -0.2418, -0.9397), (-0.9098, -0.3769, 0.1736), (-0.9098, -0.3769, -0.1736), (-0.8001, -0.3314, -0.5), (-0.5939, -0.246, -0.766), (-0.316, -0.1309, -0.9397), (-0.9848, 4.287e-07, 0.1736), (-0.9848, 5.479e-07, -0.1736), (-0.866, 4.883e-07, -0.5), (-0.6428, 4.287e-07, -0.766), (-0.342, 2.723e-07, -0.9397), (0.0, 1.51e-07, -1.0), (-0.9098, 0.3769, 0.1736), (-0.9098, 0.3769, -0.1736), (-0.8001, 0.3314, -0.5), (-0.5939, 0.246, -0.766), (-0.316, 0.1309, -0.9397), (-0.6964, 0.6964, 0.1736), (-0.6964, 0.6964, -0.1736), (-0.6124, 0.6124, -0.5), (-0.4545, 0.4545, -0.766), (-0.2418, 0.2418, -0.9397), (-0.3769, 0.9098, 0.1736), (-0.3769, 0.9098, -0.1736), (-0.3314, 0.8001, -0.5), (-0.246, 0.5939, -0.766), (-0.1309, 0.316, -0.9397)], [], [(2, 1, 6, 7), (3, 2, 7, 8), (4, 3, 8, 9), (1, 0, 5, 6), (65, 4, 9), (8, 7, 12, 13), (9, 8, 13, 14), (6, 5, 10, 11), (65, 9, 14), (7, 6, 11, 12), (11, 10, 15, 16), (65, 14, 19), (12, 11, 16, 17), (13, 12, 17, 18), (14, 13, 18, 19), (18, 17, 22, 23), (19, 18, 23, 24), (16, 15, 20, 21), (65, 19, 24), (17, 16, 21, 22), (24, 23, 28, 29), (21, 20, 25, 26), (65, 24, 29), (22, 21, 26, 27), (23, 22, 27, 28), (27, 26, 31, 32), (28, 27, 32, 33), (29, 28, 33, 34), (26, 25, 30, 31), (65, 29, 34), (34, 33, 38, 39), (31, 30, 35, 36), (65, 34, 39), (32, 31, 36, 37), (33, 32, 37, 38), (65, 39, 44), (37, 36, 41, 42), (38, 37, 42, 43), (39, 38, 43, 44), (36, 35, 40, 41), (43, 42, 47, 48), (44, 43, 48, 49), (41, 40, 45, 46), (65, 44, 49), (42, 41, 46, 47), (49, 48, 53, 54), (46, 45, 50, 51), (65, 49, 54), (47, 46, 51, 52), (48, 47, 52, 53), (52, 51, 56, 57), (53, 52, 57, 58), (54, 53, 58, 59), (51, 50, 55, 56), (65, 54, 59), (59, 58, 63, 64), (56, 55, 60, 61), (65, 59, 64), (57, 56, 61, 62), (58, 57, 62, 63), (65, 64, 70), (62, 61, 67, 68), (63, 62, 68, 69), (64, 63, 69, 70), (61, 60, 66, 67), (69, 68, 73, 74), (70, 69, 74, 75), (67, 66, 71, 72), (65, 70, 75), (68, 67, 72, 73), (72, 71, 76, 77), (65, 75, 80), (73, 72, 77, 78), (74, 73, 78, 79), (5, 0, 76, 71, 66, 60, 55, 50, 45, 40, 35, 30, 25, 20, 15, 10), (75, 74, 79, 80), (79, 78, 2, 3), (80, 79, 3, 4), (77, 76, 0, 1), (65, 80, 4), (78, 77, 1, 2)])
me_sphere_009.materials.append(mat_brass)
me_sphere_009.use_remesh_preserve_volume = False
me_sphere_009.use_remesh_preserve_attributes = False
me_sphere_009.use_mirror_vertex_groups = False
me_sphere_009.update()
me_cube_001 = bpy.data.meshes.new('Cube.001')
me_cube_001.from_pydata([(-1.0, -1.0, -1.032), (-1.0, -1.0, 0.405), (-1.0, 1.0, -1.032), (-1.0, 1.0, 0.405), (1.0, -1.0, -1.032), (1.0, -1.0, 0.405), (1.0, 1.0, -1.032), (1.0, 1.0, 0.405)], [], [(0, 1, 3, 2), (2, 3, 7, 6), (6, 7, 5, 4), (4, 5, 1, 0), (2, 6, 4, 0), (7, 3, 1, 5)])
me_cube_001.materials.append(mat_material)
me_cube_001.use_remesh_preserve_volume = False
me_cube_001.use_remesh_preserve_attributes = False
me_cube_001.use_mirror_vertex_groups = False
me_cube_001.update()

# ---- objects
ob_front_zone = bpy.data.objects.new('front.zone', me_cube_002)
ob_snap = bpy.data.objects.new('snap', me_plane)
ob_glass_001 = bpy.data.objects.new('glass.001', me_cube)
ob_cube_006 = bpy.data.objects.new('Cube.006', me_cube_023)
ob_sword_017 = bpy.data.objects.new('Sword.017', me_cube_022)
ob_cylinder_035 = bpy.data.objects.new('Cylinder.035', me_cylinder_035)
ob_cylinder_034 = bpy.data.objects.new('Cylinder.034', me_cylinder_034)
ob_sphere_017 = bpy.data.objects.new('Sphere.017', me_sphere_017)
ob_sphere_016 = bpy.data.objects.new('Sphere.016', me_sphere_016)
ob_cylinder_033 = bpy.data.objects.new('Cylinder.033', me_cylinder_033)
ob_cylinder_032 = bpy.data.objects.new('Cylinder.032', me_cylinder_032)
ob_sword_016 = bpy.data.objects.new('Sword.016', me_cube_021)
ob_sword_015 = bpy.data.objects.new('Sword.015', me_cube_020)
ob_cylinder_031 = bpy.data.objects.new('Cylinder.031', me_cylinder_031)
ob_cylinder_030 = bpy.data.objects.new('Cylinder.030', me_cylinder_030)
ob_sphere_015 = bpy.data.objects.new('Sphere.015', me_sphere_015)
ob_cube_005 = bpy.data.objects.new('Cube.005', me_cube_019)
ob_cube_004 = bpy.data.objects.new('Cube.004', me_cube_019)
ob_sphere_014 = bpy.data.objects.new('Sphere.014', me_sphere_014)
ob_cylinder_029 = bpy.data.objects.new('Cylinder.029', me_cylinder_029)
ob_cylinder_028 = bpy.data.objects.new('Cylinder.028', me_cylinder_028)
ob_sword_014 = bpy.data.objects.new('Sword.014', me_cube_018)
ob_sword_013 = bpy.data.objects.new('Sword.013', me_cube_017)
ob_cylinder_027 = bpy.data.objects.new('Cylinder.027', me_cylinder_027)
ob_cylinder_026 = bpy.data.objects.new('Cylinder.026', me_cylinder_026)
ob_sphere_013 = bpy.data.objects.new('Sphere.013', me_sphere_013)
ob_sphere_012 = bpy.data.objects.new('Sphere.012', me_sphere_012)
ob_cylinder_025 = bpy.data.objects.new('Cylinder.025', me_cylinder_025)
ob_cylinder_024 = bpy.data.objects.new('Cylinder.024', me_cylinder_024)
ob_sword_012 = bpy.data.objects.new('Sword.012', me_cube_016)
ob_sword_011 = bpy.data.objects.new('Sword.011', me_cube_015)
ob_cylinder_023 = bpy.data.objects.new('Cylinder.023', me_cylinder_023)
ob_cylinder_022 = bpy.data.objects.new('Cylinder.022', me_cylinder_022)
ob_sphere_011 = bpy.data.objects.new('Sphere.011', me_sphere_011)
ob_sphere_010 = bpy.data.objects.new('Sphere.010', me_sphere_010)
ob_cylinder_021 = bpy.data.objects.new('Cylinder.021', me_cylinder_021)
ob_cylinder_020 = bpy.data.objects.new('Cylinder.020', me_cylinder_020)
ob_sword_010 = bpy.data.objects.new('Sword.010', me_cube_014)
ob_sword_009 = bpy.data.objects.new('Sword.009', me_cube_013)
ob_cylinder_019 = bpy.data.objects.new('Cylinder.019', me_cylinder_019)
ob_cylinder_018 = bpy.data.objects.new('Cylinder.018', me_cylinder_018)
ob_sphere_009 = bpy.data.objects.new('Sphere.009', me_sphere_009)
ob_cube_001 = bpy.data.objects.new('Cube.001', me_cube_001)

# ---- transforms, parenting, visibility, modifiers, constraints
ob_front_zone.location = (0.1346, 2.164, 1.046)
ob_front_zone.scale = (2.611, 1.0, 1.0)
ob_front_zone.lineart.crease_threshold = 0.0
ob_snap.location = (0.1572, -1.015, 2.96)
ob_snap.rotation_euler = (4.712, -0.0, 3.142)
ob_snap.lineart.crease_threshold = 0.0
ob_glass_001.location = (0.1262, 0.1078, 3.352)
ob_glass_001.rotation_euler = (0.0, -0.0, 3.142)
ob_glass_001.scale = (2.645, 0.9432, 3.214)
ob_glass_001.lock_rotations_4d = False
ob_glass_001.empty_display_type = 'ARROWS'
ob_glass_001.lineart.crease_threshold = 0.0
ob_cube_006.location = (0.1234, 0.1666, 0.1205)
ob_cube_006.rotation_euler = (0.0, 0.0, 6.283)
ob_cube_006.scale = (2.666, 0.9432, 0.9432)
ob_cube_006.lineart.crease_threshold = 0.0
ob_sword_017.location = (-3.533, -1.613, 1.107)
ob_sword_017.rotation_euler = (-1.321e-07, 3.124, 6.283)
ob_sword_017.scale = (0.9432, 0.9432, 0.9432)
ob_sword_017.lineart.crease_threshold = 0.0
ob_cylinder_035.location = (1.549, -0.616, 3.055)
ob_cylinder_035.rotation_euler = (-1.321e-07, 3.124, 6.283)
ob_cylinder_035.scale = (0.073, 0.04303, 0.01917)
ob_cylinder_035.lineart.crease_threshold = 0.0
ob_cylinder_034.location = (1.547, -0.616, 3.254)
ob_cylinder_034.rotation_euler = (-1.321e-07, 3.124, 6.283)
ob_cylinder_034.scale = (0.03936, 0.0264, 0.2047)
ob_cylinder_034.lineart.crease_threshold = 0.0
ob_sphere_017.location = (1.542, -0.616, 3.447)
ob_sphere_017.rotation_euler = (-1.321e-07, 3.124, 6.283)
ob_sphere_017.scale = (0.0711, 0.04363, 0.0711)
ob_sphere_017.lineart.crease_threshold = 0.0
ob_sphere_016.location = (1.084, -0.616, 3.45)
ob_sphere_016.rotation_euler = (-1.321e-07, 3.124, 6.283)
ob_sphere_016.scale = (0.0711, 0.04363, 0.0711)
ob_sphere_016.lineart.crease_threshold = 0.0
ob_cylinder_033.location = (1.089, -0.616, 3.257)
ob_cylinder_033.rotation_euler = (-1.321e-07, 3.124, 6.283)
ob_cylinder_033.scale = (0.03936, 0.0264, 0.2047)
ob_cylinder_033.lineart.crease_threshold = 0.0
ob_cylinder_032.location = (1.091, -0.616, 3.058)
ob_cylinder_032.rotation_euler = (-1.321e-07, 3.124, 6.283)
ob_cylinder_032.scale = (0.073, 0.04303, 0.01917)
ob_cylinder_032.lineart.crease_threshold = 0.0
ob_sword_016.location = (-3.991, -1.613, 1.11)
ob_sword_016.rotation_euler = (-1.321e-07, 3.124, 6.283)
ob_sword_016.scale = (0.9432, 0.9432, 0.9432)
ob_sword_016.lineart.crease_threshold = 0.0
ob_sword_015.location = (-4.441, -1.613, 1.085)
ob_sword_015.rotation_euler = (-1.321e-07, 3.124, 6.283)
ob_sword_015.scale = (0.9432, 0.9432, 0.9432)
ob_sword_015.lineart.crease_threshold = 0.0
ob_cylinder_031.location = (0.6412, -0.616, 3.032)
ob_cylinder_031.rotation_euler = (-1.321e-07, 3.124, 6.283)
ob_cylinder_031.scale = (0.073, 0.04303, 0.01917)
ob_cylinder_031.lineart.crease_threshold = 0.0
ob_cylinder_030.location = (0.6393, -0.616, 3.231)
ob_cylinder_030.rotation_euler = (-1.321e-07, 3.124, 6.283)
ob_cylinder_030.scale = (0.03936, 0.0264, 0.2047)
ob_cylinder_030.lineart.crease_threshold = 0.0
ob_sphere_015.location = (0.6342, -0.616, 3.425)
ob_sphere_015.rotation_euler = (-1.321e-07, 3.124, 6.283)
ob_sphere_015.scale = (0.0711, 0.04363, 0.0711)
ob_sphere_015.lineart.crease_threshold = 0.0
ob_cube_005.location = (2.183, -0.6581, 3.149)
ob_cube_005.rotation_euler = (-0.0, 3.142, 6.283)
ob_cube_005.scale = (0.3606, 0.02053, 0.3606)
ob_cube_005.lineart.crease_threshold = 0.0
ob_cube_004.location = (-1.92, -0.6581, 3.149)
ob_cube_004.rotation_euler = (-0.0, 3.142, 6.283)
ob_cube_004.scale = (0.3606, 0.02053, 0.3606)
ob_cube_004.lineart.crease_threshold = 0.0
ob_sphere_014.location = (-1.346, -0.616, 3.447)
ob_sphere_014.rotation_euler = (-1.321e-07, 3.124, 6.283)
ob_sphere_014.scale = (0.0711, 0.04363, 0.0711)
ob_sphere_014.lineart.crease_threshold = 0.0
ob_cylinder_029.location = (-1.341, -0.616, 3.254)
ob_cylinder_029.rotation_euler = (-1.321e-07, 3.124, 6.283)
ob_cylinder_029.scale = (0.03936, 0.0264, 0.2047)
ob_cylinder_029.lineart.crease_threshold = 0.0
ob_cylinder_028.location = (-1.339, -0.616, 3.055)
ob_cylinder_028.rotation_euler = (-1.321e-07, 3.124, 6.283)
ob_cylinder_028.scale = (0.073, 0.04303, 0.01917)
ob_cylinder_028.lineart.crease_threshold = 0.0
ob_sword_014.location = (-6.421, -1.613, 1.107)
ob_sword_014.rotation_euler = (-1.321e-07, 3.124, 6.283)
ob_sword_014.scale = (0.9432, 0.9432, 0.9432)
ob_sword_014.lineart.crease_threshold = 0.0
ob_sword_013.location = (-6.032, -1.613, 1.107)
ob_sword_013.rotation_euler = (-1.321e-07, 3.124, 6.283)
ob_sword_013.scale = (0.9432, 0.9432, 0.9432)
ob_sword_013.lineart.crease_threshold = 0.0
ob_cylinder_027.location = (-0.9502, -0.616, 3.055)
ob_cylinder_027.rotation_euler = (-1.321e-07, 3.124, 6.283)
ob_cylinder_027.scale = (0.073, 0.04303, 0.01917)
ob_cylinder_027.lineart.crease_threshold = 0.0
ob_cylinder_026.location = (-0.9521, -0.616, 3.254)
ob_cylinder_026.rotation_euler = (-1.321e-07, 3.124, 6.283)
ob_cylinder_026.scale = (0.03936, 0.0264, 0.2047)
ob_cylinder_026.lineart.crease_threshold = 0.0
ob_sphere_013.location = (-0.9572, -0.616, 3.447)
ob_sphere_013.rotation_euler = (-1.321e-07, 3.124, 6.283)
ob_sphere_013.scale = (0.0711, 0.04363, 0.0711)
ob_sphere_013.lineart.crease_threshold = 0.0
ob_sphere_012.location = (-0.5459, -0.6071, 3.422)
ob_sphere_012.rotation_euler = (-1.553e-07, 3.299, 6.283)
ob_sphere_012.scale = (0.05639, 0.0346, 0.05639)
ob_sphere_012.lineart.crease_threshold = 0.0
ob_cylinder_025.location = (-0.5686, -0.6071, 3.27)
ob_cylinder_025.rotation_euler = (-1.553e-07, 3.299, 6.283)
ob_cylinder_025.scale = (0.03122, 0.02094, 0.1624)
ob_cylinder_025.lineart.crease_threshold = 0.0
ob_cylinder_024.location = (-0.5937, -0.616, 3.116)
ob_cylinder_024.rotation_euler = (-1.477e-07, 3.257, 6.283)
ob_cylinder_024.scale = (0.073, 0.04303, 0.01917)
ob_cylinder_024.lineart.crease_threshold = 0.0
ob_sword_012.location = (-5.676, -1.613, 1.167)
ob_sword_012.rotation_euler = (-1.321e-07, 3.124, 6.283)
ob_sword_012.scale = (0.9432, 0.9432, 0.9432)
ob_sword_012.lineart.crease_threshold = 0.0
ob_sword_011.location = (-0.9651, 5.438, -0.3827)
ob_sword_011.rotation_euler = (-1.577, 3.05, 5.205)
ob_sword_011.scale = (0.9432, 0.9432, 0.9432)
ob_sword_011.lineart.crease_threshold = 0.0
ob_cylinder_023.location = (-0.243, 0.1482, 1.068)
ob_cylinder_023.rotation_euler = (-1.577, 3.05, 5.205)
ob_cylinder_023.scale = (0.073, 0.04303, 0.01917)
ob_cylinder_023.lineart.crease_threshold = 0.0
ob_cylinder_022.location = (-0.4175, 0.05277, 1.067)
ob_cylinder_022.rotation_euler = (-1.577, 3.05, 5.205)
ob_cylinder_022.scale = (0.03936, 0.0264, 0.2047)
ob_cylinder_022.lineart.crease_threshold = 0.0
ob_sphere_011.location = (-0.5888, -0.03727, 1.065)
ob_sphere_011.rotation_euler = (-1.577, 3.05, 5.205)
ob_sphere_011.scale = (0.0711, 0.04363, 0.0711)
ob_sphere_011.lineart.crease_threshold = 0.0
ob_sphere_010.location = (0.2521, -0.03727, 1.065)
ob_sphere_010.rotation_euler = (-1.577, 3.05, 5.205)
ob_sphere_010.scale = (0.0711, 0.04363, 0.0711)
ob_sphere_010.lineart.crease_threshold = 0.0
ob_cylinder_021.location = (0.4234, 0.05277, 1.067)
ob_cylinder_021.rotation_euler = (-1.577, 3.05, 5.205)
ob_cylinder_021.scale = (0.03936, 0.0264, 0.2047)
ob_cylinder_021.lineart.crease_threshold = 0.0
ob_cylinder_020.location = (0.598, 0.1482, 1.068)
ob_cylinder_020.rotation_euler = (-1.577, 3.05, 5.205)
ob_cylinder_020.scale = (0.073, 0.04303, 0.01917)
ob_cylinder_020.lineart.crease_threshold = 0.0
ob_sword_010.location = (-0.1242, 5.438, -0.3827)
ob_sword_010.rotation_euler = (-1.577, 3.05, 5.205)
ob_sword_010.scale = (0.9432, 0.9432, 0.9432)
ob_sword_010.lineart.crease_threshold = 0.0
ob_sword_009.location = (-1.691, 5.438, -0.3827)
ob_sword_009.rotation_euler = (-1.577, 3.05, 5.205)
ob_sword_009.scale = (0.9432, 0.9432, 0.9432)
ob_sword_009.lineart.crease_threshold = 0.0
ob_cylinder_019.location = (-0.9687, 0.1482, 1.068)
ob_cylinder_019.rotation_euler = (-1.577, 3.05, 5.205)
ob_cylinder_019.scale = (0.073, 0.04303, 0.01917)
ob_cylinder_019.lineart.crease_threshold = 0.0
ob_cylinder_018.location = (-1.143, 0.05277, 1.067)
ob_cylinder_018.rotation_euler = (-1.577, 3.05, 5.205)
ob_cylinder_018.scale = (0.03936, 0.0264, 0.2047)
ob_cylinder_018.lineart.crease_threshold = 0.0
ob_sphere_009.location = (-1.315, -0.03727, 1.065)
ob_sphere_009.rotation_euler = (-1.577, 3.05, 5.205)
ob_sphere_009.scale = (0.0711, 0.04363, 0.0711)
ob_sphere_009.lineart.crease_threshold = 0.0
ob_cube_001.location = (0.1262, -0.8488, 3.339)
ob_cube_001.rotation_euler = (0.0, -0.0, 3.142)
ob_cube_001.scale = (2.676, 0.1601, 3.235)
ob_cube_001.lineart.crease_threshold = 0.0

# ---- collection membership
col_collection_1.objects.link(ob_front_zone)
col_collection_1.objects.link(ob_snap)
col_collection_1.objects.link(ob_glass_001)
col_collection_1.objects.link(ob_cube_006)
col_collection_1.objects.link(ob_sword_017)
col_collection_1.objects.link(ob_cylinder_035)
col_collection_1.objects.link(ob_cylinder_034)
col_collection_1.objects.link(ob_sphere_017)
col_collection_1.objects.link(ob_sphere_016)
col_collection_1.objects.link(ob_cylinder_033)
col_collection_1.objects.link(ob_cylinder_032)
col_collection_1.objects.link(ob_sword_016)
col_collection_1.objects.link(ob_sword_015)
col_collection_1.objects.link(ob_cylinder_031)
col_collection_1.objects.link(ob_cylinder_030)
col_collection_1.objects.link(ob_sphere_015)
col_collection_1.objects.link(ob_cube_005)
col_collection_1.objects.link(ob_cube_004)
col_collection_1.objects.link(ob_sphere_014)
col_collection_1.objects.link(ob_cylinder_029)
col_collection_1.objects.link(ob_cylinder_028)
col_collection_1.objects.link(ob_sword_014)
col_collection_1.objects.link(ob_sword_013)
col_collection_1.objects.link(ob_cylinder_027)
col_collection_1.objects.link(ob_cylinder_026)
col_collection_1.objects.link(ob_sphere_013)
col_collection_1.objects.link(ob_sphere_012)
col_collection_1.objects.link(ob_cylinder_025)
col_collection_1.objects.link(ob_cylinder_024)
col_collection_1.objects.link(ob_sword_012)
col_collection_1.objects.link(ob_sword_011)
col_collection_1.objects.link(ob_cylinder_023)
col_collection_1.objects.link(ob_cylinder_022)
col_collection_1.objects.link(ob_sphere_011)
col_collection_1.objects.link(ob_sphere_010)
col_collection_1.objects.link(ob_cylinder_021)
col_collection_1.objects.link(ob_cylinder_020)
col_collection_1.objects.link(ob_sword_010)
col_collection_1.objects.link(ob_sword_009)
col_collection_1.objects.link(ob_cylinder_019)
col_collection_1.objects.link(ob_cylinder_018)
col_collection_1.objects.link(ob_sphere_009)
col_collection_1.objects.link(ob_cube_001)

# ---- scene / render settings (as saved in the file)
scene.frame_start = 1; scene.frame_end = 250; scene.frame_set(1)
scene.render.engine = 'BLENDER_EEVEE_NEXT'
scene.render.resolution_percentage = 50
scene.render.dither_intensity = 0.0
scene.cycles.use_denoising = False
scene.cycles.samples = 128
scene.cycles.sampling_pattern = 'TABULATED_SOBOL'
scene.cycles.light_sampling_threshold = 0.0
scene.cycles.use_adaptive_sampling = False
scene.cycles.use_light_tree = False
scene.cycles.blur_glossy = 0.0
scene.cycles.sample_clamp_indirect = 0.0
scene.view_settings.view_transform = 'Standard'
bpy.context.view_layer.update()

# ---- added for rendering (the .blend has no active camera and no usable light): camera, sun
cam_auto = bpy.data.cameras.new('AutoCamera')
cam_auto.lens = 50.0
cam_auto.sensor_width = 36.0
cam_auto.clip_end = 1000.0
ob_auto_camera = bpy.data.objects.new('AutoCamera', cam_auto)
scene.collection.objects.link(ob_auto_camera)
ob_auto_camera.location = (7.74027, -8.06238, 8.41645)
ob_auto_camera.rotation_euler = (1.09748, -7.21219e-08, 0.694738)
scene.camera = ob_auto_camera
light_auto_sun = bpy.data.lights.new('AutoSun', 'SUN')
light_auto_sun.energy = 3.0
light_auto_sun.angle = 0.0523599
ob_auto_sun = bpy.data.objects.new('AutoSun', light_auto_sun)
scene.collection.objects.link(ob_auto_sun)
ob_auto_sun.rotation_euler = (0.872665, 0.174533, 0.523599)
bpy.context.view_layer.update()
